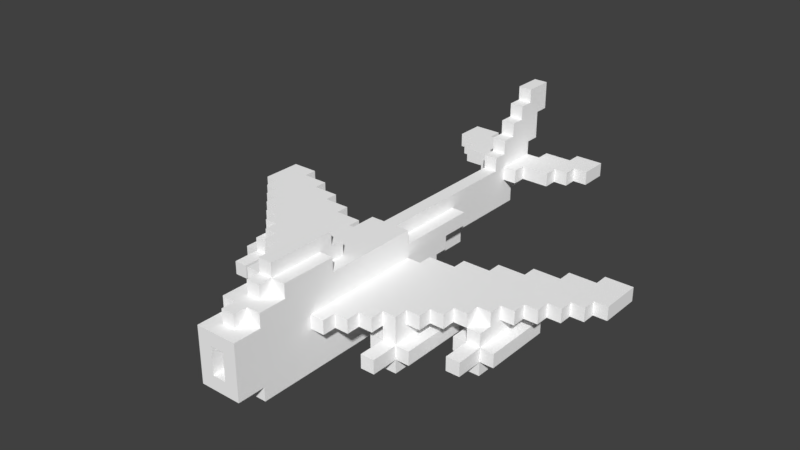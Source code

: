 # Source: P_1101.blend  (saved by Blender 2.79.0; exported with 4.5.12 LTS)
import bpy
from mathutils import Matrix  # noqa: F401  (used for matrix-valued properties, if any)

bpy.ops.wm.read_factory_settings(use_empty=True)
scene = bpy.context.scene
scene.name = 'Scene'

# ---- collections
col_collection_1 = bpy.data.collections.new('Collection 1'); scene.collection.children.link(col_collection_1)

# ---- materials (node trees are filled in below, after node groups)
mat_palette = bpy.data.materials.new('palette')
mat_palette.alpha_threshold = 0.0
mat_palette.use_transparent_shadow = False
mat_palette.diffuse_color = (1.0, 1.0, 1.0, 1.0)
mat_palette.specular_color = (0.0, 0.0, 0.0)
mat_palette.roughness = 0.5
mat_palette.specular_intensity = 1.0

# ---- node groups
ng_auto_smooth = bpy.data.node_groups.new('Auto Smooth', 'GeometryNodeTree')
_s = ng_auto_smooth.interface.new_socket(name='Geometry', in_out='OUTPUT', socket_type='NodeSocketGeometry')
_s = ng_auto_smooth.interface.new_socket(name='Geometry', in_out='INPUT', socket_type='NodeSocketGeometry')
_s = ng_auto_smooth.interface.new_socket(name='Angle', in_out='INPUT', socket_type='NodeSocketFloat')
_s.subtype = 'ANGLE'
_s.min_value = 0.0
_s.max_value = 3.142
ng_auto_smooth.is_modifier = True
_N = ng_auto_smooth.nodes; _L = ng_auto_smooth.links
n0 = _N.new('NodeGroupOutput'); n0.name = 'Group Output'; n0.location = (480, -100)
n1 = _N.new('NodeGroupInput'); n1.name = 'Group Input'; n1.location = (-420, -300)
n2 = _N.new('NodeGroupInput'); n2.name = 'Group Input.001'; n2.location = (-60, -100)
n3 = _N.new('GeometryNodeSetShadeSmooth'); n3.name = 'Set Shade Smooth'; n3.location = (120, -100)
n3.domain = 'EDGE'
n4 = _N.new('GeometryNodeSetShadeSmooth'); n4.name = 'Set Shade Smooth.001'; n4.location = (300, -100)
n5 = _N.new('GeometryNodeInputMeshEdgeAngle'); n5.name = 'Edge Angle'; n5.location = (-420, -220)
n6 = _N.new('GeometryNodeInputEdgeSmooth'); n6.name = 'Is Edge Smooth'; n6.location = (-60, -160)
n7 = _N.new('GeometryNodeInputShadeSmooth'); n7.name = 'Is Face Smooth'; n7.location = (-240, -340)
n8 = _N.new('FunctionNodeBooleanMath'); n8.name = 'Boolean Math'; n8.location = (-60, -220)
n9 = _N.new('FunctionNodeCompare'); n9.name = 'Compare'; n9.location = (-240, -180)
n9.operation = 'LESS_EQUAL'
_L.new(n5.outputs[0], n9.inputs[0])
_L.new(n4.outputs[0], n0.inputs[0])
_L.new(n1.outputs[1], n9.inputs[1])
_L.new(n9.outputs[0], n8.inputs[0])
_L.new(n7.outputs[0], n8.inputs[1])
_L.new(n2.outputs[0], n3.inputs[0])
_L.new(n6.outputs[0], n3.inputs[1])
_L.new(n3.outputs[0], n4.inputs[0])
_L.new(n8.outputs[0], n3.inputs[2])
n0.is_active_output = True

# ---- material node trees

# ---- world
world_world = bpy.data.worlds.new('World'); scene.world = world_world
world_world.color = (0.05088, 0.05088, 0.05088)
world_world.use_sun_shadow = False
world_world.sun_shadow_jitter_overblur = 0.0
world_world.cycles.sampling_method = 'MANUAL'

# ---- meshes
me_p_1101_001 = bpy.data.meshes.new('P_1101.001')
me_p_1101_001.from_pydata([(-14.5, 3.0, -5.0), (-14.5, 4.0, -5.0), (-12.5, 4.0, -5.0), (-14.5, 3.0, -2.0), (-12.5, 3.0, -5.0), (-12.5, 3.0, -4.0), (-13.5, 3.0, -2.0), (-13.5, 3.0, -1.0), (-14.5, 4.0, -2.0), (-13.5, 4.0, -2.0), (-12.5, 4.0, -4.0), (-13.5, 4.0, -1.0), (-10.5, 1.0, -1.0), (-9.5, 1.0, -2.0), (-9.5, 1.0, -1.0), (-9.5, -1.431e-05, -1.0), (-8.5, -1.431e-05, -1.0), (-10.5, 3.0, -3.0), (-12.5, 3.0, -1.0), (-12.5, 3.0, -1.907e-06), (-11.5, 3.0, -1.907e-06), (-10.5, 4.0, -4.0), (-12.5, 4.0, -1.0), (-12.5, 4.0, -1.907e-06), (-11.5, 4.0, -1.907e-06), (-10.5, 3.0, -4.0), (-8.5, 3.0, -3.0), (-10.5, 2.0, -1.0), (-9.5, 3.0, -1.0), (-9.5, 2.0, -2.0), (-9.5, 2.0, -1.0), (-10.5, 4.0, -3.0), (-8.5, 4.0, -3.0), (-8.5, 4.0, -2.0), (-5.5, 5.0, -16.0), (-3.5, 5.0, -16.0), (-5.5, 5.0, -14.0), (-3.5, 5.0, -15.0), (-4.5, 5.0, -13.0), (-4.5, 5.0, -14.0), (-3.5, 5.0, -13.0), (-1.5, 5.0, -14.0), (-1.5, 5.0, -15.0), (-0.5, 4.0, -14.0), (-0.5, 5.0, -14.0), (-3.5, 5.0, -12.0), (-1.5, 5.0, -12.0), (-0.5, 3.0, -12.0), (-1.5, 5.0, -11.0), (-0.5, 4.0, -12.0), (-0.5, 5.0, -11.0), (-0.5, 6.0, -10.0), (-8.5, 1.0, -2.0), (-8.5, 1.0, -1.0), (-7.5, 1.0, -1.0), (-8.5, 2.0, -2.0), (-8.5, 2.0, -1.0), (-8.5, 3.0, -2.0), (-8.5, 3.0, -1.0), (-7.5, 2.0, -1.0), (-6.5, 3.0, -2.0), (-6.5, 3.0, -1.0), (-6.5, 4.0, -1.0), (-6.5, 4.0, -2.0), (-4.5, 3.0, -1.0), (-4.5, 3.0, -1.907e-06), (-4.5, 4.0, -1.0), (-1.5, -1.431e-05, -1.0), (-1.5, 2.0, -1.0), (1.5, -1.431e-05, -1.0), (-0.5, 1.0, -1.0), (-0.5, 1.0, -1.907e-06), (-0.5, 3.0, -6.0), (-0.5, 2.0, -6.0), (-0.5, 4.0, -5.0), (-0.5, 5.0, -5.0), (-1.5, 4.0, -5.0), (-1.5, 5.0, -5.0), (-2.5, 3.0, -1.907e-06), (-2.5, 4.0, -1.907e-06), (-1.5, 3.0, -3.0), (-1.5, 3.0, -2.0), (-0.5, 2.0, -2.0), (-0.5, 3.0, -3.0), (-0.5, 3.0, -2.0), (-1.5, 2.0, -2.0), (-0.5, 2.0, -1.0), (-0.5, 2.0, -1.907e-06), (-1.5, 4.0, -3.0), (-1.5, 4.0, 1.0), (-1.5, 5.0, 1.0), (-0.5, 4.0, -3.0), (-0.5, 5.0, 1.0), (-9.5, -1.431e-05, 4.0), (-9.5, 1.0, 4.0), (-9.5, 1.0, 6.0), (-11.5, 3.0, 1.0), (-11.5, 4.0, 1.0), (-10.5, 1.0, 4.0), (-10.5, 2.0, 4.0), (-10.5, 3.0, 1.0), (-10.5, 3.0, 2.0), (-9.5, 3.0, 2.0), (-9.5, 2.0, 4.0), (-9.5, 3.0, 3.0), (-9.5, 3.0, 4.0), (-10.5, 4.0, 1.0), (-10.5, 4.0, 2.0), (-9.5, 4.0, 2.0), (-9.5, 4.0, 3.0), (-9.5, 2.0, 6.0), (-7.5, 1.0, 4.0), (-8.5, -1.431e-05, 4.0), (-8.5, 1.0, 4.0), (-6.5, 1.0, 2.0), (-5.5, 1.0, 2.0), (-5.5, 1.0, 1.0), (-4.5, 1.0, 1.0), (-5.5, -1.431e-05, 2.0), (-4.5, -1.431e-05, 2.0), (-4.5, 1.0, 2.0), (-6.5, 1.0, 7.0), (-4.5, 1.0, 7.0), (-8.5, 1.0, 6.0), (-5.5, 1.0, 7.0), (-5.5, -1.431e-05, 7.0), (-4.5, -1.431e-05, 7.0), (-5.5, 1.0, 9.0), (-4.5, 1.0, 9.0), (-8.5, 2.0, 4.0), (-7.5, 2.0, 4.0), (-8.5, 3.0, 3.0), (-8.5, 3.0, 3.611), (-8.5, 3.0, 4.0), (-7.5, 3.0, 4.0), (-6.5, 3.0, 5.0), (-4.5, 4.0, -1.907e-06), (-8.5, 4.0, 3.0), (-8.5, 4.0, 4.0), (-7.5, 4.0, 4.0), (-6.5, 2.0, 2.0), (-5.5, 2.0, 2.0), (-5.5, 2.0, 1.0), (-4.5, 2.0, 1.0), (-4.5, 2.0, 2.0), (-4.5, 3.0, 2.0), (-5.5, 3.0, 2.0), (-4.5, 3.0, 7.0), (-6.5, 4.0, 5.0), (-8.5, 2.0, 6.0), (-7.5, 3.0, 5.0), (-7.5, 4.0, 5.0), (-6.5, 2.0, 7.0), (-5.5, 3.0, 6.0), (-6.5, 3.0, 6.0), (-4.5, 2.0, 7.0), (-5.5, 2.0, 7.0), (-5.5, 4.0, 7.0), (-5.5, 2.0, 9.0), (-4.5, 2.0, 9.0), (-4.5, 3.0, 8.0), (-6.5, 4.0, 6.0), (-5.5, 4.0, 6.0), (-4.5, 4.0, 7.0), (-4.5, 4.0, 8.0), (-3.5, 1.0, 2.0), (-3.5, 1.0, 7.0), (-3.5, 2.0, 2.0), (-2.5, 3.0, 1.0), (-1.5, 3.0, 1.0), (-2.5, 4.0, 1.0), (-3.5, 2.0, 7.0), (-3.5, 3.0, 8.0), (-3.5, 3.0, 9.0), (-2.5, 3.0, 9.0), (-3.5, 4.0, 8.0), (-3.5, 4.0, 9.0), (-2.5, 4.0, 9.0), (-1.5, 3.0, 10.0), (-1.5, -1.431e-05, 14.0), (-1.5, 1.0, 14.0), (-0.5, -1.431e-05, 14.0), (-0.5, 1.0, 14.0), (-0.5, 1.0, 15.0), (-0.5, -1.431e-05, 15.0), (-1.5, 1.0, 16.0), (-2.5, 3.0, 10.0), (-2.5, 4.0, 10.0), (-1.5, 4.0, 10.0), (-0.5, 2.0, 14.0), (-0.5, 4.0, 14.0), (-0.5, 2.0, 16.0), (-0.5, 4.0, 16.0), (-1.5, 5.0, 14.0), (-0.5, 5.0, 14.0), (-0.5, 5.0, 15.0), (-1.5, 5.0, 16.0), (-5.5, 6.0, -16.0), (-5.5, 6.0, -14.0), (-3.5, 6.0, -15.0), (-4.5, 6.0, -14.0), (-4.5, 6.0, -13.0), (-3.5, 6.0, -16.0), (-3.5, 6.0, -13.0), (-1.5, 6.0, -14.0), (-1.5, 6.0, -15.0), (-0.5, 6.0, -14.0), (-0.5, 7.0, -14.0), (-0.5, 7.0, -15.0), (-0.5, 9.0, -16.0), (-0.5, 9.0, -15.0), (-0.5, 9.0, -13.0), (-0.5, 10.0, -14.0), (-3.5, 6.0, -12.0), (-1.5, 6.0, -12.0), (-1.5, 6.0, -11.0), (-0.5, 6.0, -11.0), (-0.5, 7.0, -11.0), (-0.5, 8.0, -12.0), (-0.5, 7.0, -10.0), (-0.5, 8.0, -11.0), (-0.5, 9.0, -12.0), (-0.5, 10.0, -13.0), (-0.5, 11.0, -16.0), (-0.5, 11.0, -14.0), (-0.5, 6.0, -5.139), (-0.5, 6.0, 1.0), (-1.5, 6.0, 1.0), (-0.5, 6.0, 6.0), (-1.5, 6.0, 8.0), (-0.5, 7.0, 6.0), (-1.5, 7.0, 8.0), (-0.5, 6.0, 8.0), (-0.5, 7.0, 7.0), (-0.5, 7.0, 8.0), (-0.5, 8.0, 7.0), (-1.5, 6.0, 12.0), (-1.5, 7.0, 12.0), (-0.5, 7.0, 12.0), (-1.5, 6.0, 14.0), (-0.5, 6.0, 12.0), (-0.5, 6.0, 13.0), (-0.5, 7.0, 13.0), (-0.5, 8.0, 12.0), (-0.5, 6.0, 14.0), (-0.5, 6.0, 15.0), (0.5, 4.0, -14.0), (0.5, 5.0, -14.0), (1.5, 5.0, -12.0), (1.5, 5.0, -15.0), (1.5, 5.0, -14.0), (3.5, 5.0, -16.0), (3.5, 5.0, -15.0), (4.5, 5.0, -14.0), (0.5, 3.0, -12.0), (0.5, 4.0, -12.0), (3.5, 5.0, -13.0), (1.5, 5.0, -11.0), (0.5, 5.0, -11.0), (0.5, 6.0, -10.0), (3.5, 5.0, -12.0), (4.5, 5.0, -13.0), (5.5, 5.0, -16.0), (5.5, 5.0, -14.0), (0.5, 1.0, -1.907e-06), (1.5, 2.0, -1.0), (1.5, 3.0, 1.0), (0.5, 3.0, -6.0), (0.5, 2.0, -6.0), (0.5, 5.0, -5.0), (0.8333, 4.0, -5.0), (0.5, 4.0, -5.0), (1.5, 4.0, -5.0), (1.5, 4.0, -3.0), (0.5, 2.0, -2.0), (0.5, 3.0, -3.0), (1.5, 3.0, -3.0), (1.5, 3.0, -2.0), (0.5, 2.0, -1.0), (0.5, 2.0, -1.907e-06), (0.5, 1.0, -1.0), (0.5, 3.0, -2.0), (1.5, 2.0, -2.0), (0.5, 4.0, -3.0), (1.5, 5.0, -5.0), (1.5, 5.0, 1.0), (0.5, 5.0, 1.0), (1.5, 4.0, 1.0), (2.5, 3.0, -3.688e-05), (3.536, 3.0, -3.532e-05), (4.5, 3.0, -3.842e-05), (2.5, 4.0, -8.983e-08), (3.889, 3.556, -2.384e-05), (7.5, 1.0, -1.0), (8.5, 1.0, -2.0), (8.5, 1.0, -1.0), (8.5, -1.431e-05, -1.0), (4.5, 3.0, -1.0), (6.5, 3.0, -1.0), (6.5, 3.0, -2.0), (6.814, 3.0, 1.124), (4.5, 4.0, -1.0), (4.5, 4.0, -3.629e-05), (6.5, 4.0, -1.0), (6.5, 4.0, -2.0), (8.5, 3.0, -3.0), (7.5, 2.0, -1.0), (8.5, 2.0, -2.0), (8.5, 2.0, -1.0), (8.5, 3.0, -2.0), (8.5, 3.0, -1.0), (8.5, 4.0, -3.0), (8.5, 4.0, -2.0), (8.229, 4.0, 0.6337), (9.5, 1.0, -2.0), (9.5, -1.431e-05, -1.0), (10.5, 1.0, -1.0), (12.5, 3.0, -5.0), (14.5, 3.0, -5.0), (12.5, 4.0, -5.0), (10.5, 3.0, -3.0), (10.5, 3.0, -4.0), (9.5, 2.0, -2.0), (9.5, 2.0, -1.0), (9.5, 1.0, -1.0), (9.5, 3.0, -1.0), (10.5, 2.0, -1.0), (11.5, 3.0, -3.624e-05), (10.5, 4.0, -4.0), (12.5, 4.0, -4.0), (10.5, 4.0, -3.0), (11.5, 4.0, -3.624e-05), (13.5, 3.0, -2.0), (12.5, 3.0, -4.0), (12.5, 3.0, -3.624e-05), (13.5, 3.0, -1.0), (12.5, 3.0, -1.0), (13.5, 4.0, -2.0), (12.5, 4.0, -3.624e-05), (12.5, 4.0, -1.0), (13.5, 4.0, -1.0), (14.5, 4.0, -5.0), (14.5, 3.0, -2.0), (14.5, 4.0, -2.0), (3.5, 1.0, 2.0), (4.5, 1.0, 2.0), (3.5, 1.0, 7.0), (1.5, -1.431e-05, 14.0), (1.5, 3.0, 10.0), (4.5, 1.0, 7.0), (1.5, 6.0, 8.0), (2.5, 3.0, 1.0), (4.722, 3.0, 0.2083), (3.5, 2.0, 2.0), (4.5, 2.0, 2.0), (4.5, 3.0, 2.0), (2.5, 4.0, 1.0), (3.5, 4.0, 8.0), (1.5, 4.0, 10.0), (3.5, 2.0, 7.0), (4.5, 3.0, 7.0), (3.5, 3.0, 8.0), (4.5, 3.0, 8.0), (4.5, 1.0, 1.0), (5.5, 1.0, 1.0), (4.5, -1.431e-05, 2.0), (5.5, -1.431e-05, 2.0), (5.5, 1.0, 2.0), (6.5, 1.0, 2.0), (5.5, -1.431e-05, 7.0), (5.5, 1.0, 7.0), (8.5, 1.0, 4.0), (8.5, -1.431e-05, 4.0), (4.5, -1.431e-05, 7.0), (6.5, 1.0, 7.0), (4.5, 1.0, 9.0), (5.5, 1.0, 9.0), (8.5, 1.0, 6.0), (4.5, 2.0, 1.0), (5.5, 2.0, 1.0), (5.5, 2.0, 2.0), (5.5, 3.0, 2.0), (6.5, 2.0, 2.0), (5.5, 2.0, 7.0), (5.5, 3.0, 6.0), (6.5, 3.0, 5.0), (7.5, 3.0, 4.0), (6.5, 4.0, 5.0), (7.5, 4.0, 4.0), (7.5, 1.0, 4.0), (8.5, 2.0, 4.0), (7.5, 2.0, 4.0), (8.5, 3.0, 3.0), (8.5, 3.0, 3.611), (8.5, 3.0, 4.0), (8.5, 4.0, 3.0), (8.5, 4.0, 4.0), (4.5, 2.0, 7.0), (6.5, 2.0, 7.0), (6.5, 3.0, 6.0), (4.5, 2.0, 9.0), (5.5, 2.0, 9.0), (5.5, 4.0, 7.0), (5.5, 4.0, 6.0), (6.5, 4.0, 6.0), (4.5, 4.0, 7.0), (4.5, 4.0, 8.0), (7.5, 3.0, 5.0), (8.5, 2.0, 6.0), (7.5, 4.0, 5.0), (0.5, -1.431e-05, 14.0), (0.5, 1.0, 14.0), (0.5, -1.431e-05, 15.0), (0.5, 1.0, 15.0), (1.5, 1.0, 14.0), (1.5, 1.0, 16.0), (2.5, 3.0, 10.0), (1.5, 5.0, 14.0), (2.5, 4.0, 10.0), (1.5, 6.0, 12.0), (2.5, 3.0, 9.0), (3.5, 3.0, 9.0), (2.5, 4.0, 9.0), (3.5, 4.0, 9.0), (0.5, 2.0, 14.0), (0.5, 4.0, 14.0), (0.5, 2.0, 16.0), (0.5, 4.0, 16.0), (1.5, 5.0, 16.0), (0.5, 5.0, 14.0), (0.5, 5.0, 15.0), (10.5, 1.0, 4.0), (9.5, -1.431e-05, 4.0), (9.5, 1.0, 4.0), (9.5, 2.0, 2.449), (9.5, 3.0, 2.0), (10.5, 2.0, 4.0), (10.5, 3.0, 1.0), (10.5, 3.0, 2.0), (9.5, 2.0, 4.0), (9.5, 3.0, 3.0), (9.5, 3.0, 4.0), (9.5, 4.0, 2.0), (10.5, 4.0, 1.0), (10.5, 4.0, 2.0), (9.5, 4.0, 3.0), (11.5, 3.0, 1.0), (11.5, 4.0, 1.0), (9.5, 2.0, 6.0), (9.5, 1.0, 6.0), (0.5, 6.0, -14.0), (1.5, 6.0, -14.0), (0.5, 7.0, -15.0), (0.5, 7.0, -14.0), (1.5, 6.0, -15.0), (0.5, 9.0, -16.0), (0.5, 9.0, -15.0), (0.5, 9.0, -13.0), (0.5, 10.0, -14.0), (3.5, 6.0, -16.0), (3.5, 6.0, -15.0), (0.5, 6.0, -11.0), (0.5, 7.0, -11.0), (1.5, 6.0, -12.0), (0.5, 8.0, -12.0), (1.5, 6.0, -11.0), (0.5, 7.0, -10.0), (0.5, 8.0, -11.0), (0.5, 9.0, -12.0), (0.5, 10.0, -13.0), (3.5, 6.0, -13.0), (3.5, 6.0, -12.0), (4.5, 6.0, -13.0), (0.5, 11.0, -16.0), (0.5, 11.0, -14.0), (5.5, 6.0, -16.0), (4.5, 6.0, -14.0), (5.5, 6.0, -14.0), (0.5, 6.0, 1.0), (1.5, 6.0, 1.0), (0.5, 6.0, 6.0), (0.5, 7.0, 7.0), (0.5, 7.0, 6.0), (0.5, 6.0, 8.0), (0.5, 7.0, 8.0), (1.5, 7.0, 8.0), (0.5, 8.0, 7.0), (0.5, 8.0, 12.0), (1.5, 7.0, 12.0), (0.5, 6.0, 12.0), (0.5, 6.0, 13.0), (0.5, 7.0, 12.0), (0.5, 7.0, 13.0), (1.5, 6.0, 14.0), (0.5, 6.0, 14.0), (0.5, 6.0, 15.0)], [], [(6, 3, 4), (31, 9, 22), (26, 57, 17), (28, 18, 17), (18, 28, 20), (31, 10, 9), (23, 19, 20), (17, 18, 7), (57, 28, 17), (21, 25, 5), (3, 1, 0), (41, 40, 37), (42, 41, 37), (46, 45, 40), (47, 50, 49), (47, 51, 50), (40, 38, 39), (41, 46, 40), (61, 146, 58), (62, 33, 106), (136, 66, 62), (33, 60, 57), (62, 61, 63), (74, 72, 73), (74, 75, 72), (77, 74, 76), (83, 74, 73), (83, 81, 80), (82, 83, 73), (68, 81, 85), (81, 84, 85), (75, 77, 90), (68, 89, 81), (88, 83, 80), (136, 78, 65), (88, 77, 76), (74, 88, 76), (94, 98, 12), (30, 27, 99), (28, 102, 100), (102, 101, 100), (98, 27, 12), (103, 105, 104), (107, 108, 106), (108, 107, 102), (106, 24, 97), (101, 107, 100), (54, 111, 53), (113, 112, 53), (115, 121, 114), (122, 119, 120), (119, 125, 118), (130, 111, 59), (59, 56, 130), (131, 129, 58), (146, 131, 58), (133, 129, 132), (134, 133, 132), (132, 129, 131), (135, 134, 146), (139, 62, 137), (145, 146, 65), (147, 144, 145), (133, 138, 132), (138, 133, 134), (153, 154, 135), (163, 136, 162), (162, 148, 161), (151, 150, 135), (157, 162, 153), (163, 157, 147), (157, 163, 162), (165, 122, 120), (170, 136, 163), (89, 169, 168), (172, 160, 147), (169, 173, 172), (164, 175, 163), (178, 174, 169), (89, 163, 175), (89, 175, 177), (169, 174, 173), (169, 172, 147), (135, 150, 134), (156, 153, 141), (89, 170, 163), (183, 185, 180), (89, 188, 229), (187, 186, 178), (192, 185, 191), (191, 189, 190), (193, 236, 178), (62, 106, 108), (109, 137, 108), (178, 186, 174), (204, 199, 203), (207, 210, 208), (206, 204, 214), (216, 207, 206), (217, 218, 207), (217, 220, 218), (210, 223, 209), (201, 203, 200), (211, 222, 212), (232, 230, 228), (234, 235, 233), (228, 227, 229), (238, 235, 234), (236, 237, 229), (241, 236, 239), (241, 242, 240), (238, 243, 235), (247, 250, 248), (252, 256, 250), (252, 250, 249), (248, 258, 247), (259, 254, 258), (257, 258, 248), (258, 254, 255), (252, 263, 253), (266, 69, 265), (269, 284, 272), (269, 270, 271), (284, 273, 272), (278, 265, 280), (281, 282, 274), (285, 273, 284), (287, 277, 273), (285, 284, 286), (291, 289, 288), (289, 292, 290), (281, 274, 275), (284, 269, 286), (298, 300, 352), (309, 310, 299), (310, 300, 299), (298, 304, 299), (301, 298, 297), (298, 303, 304), (304, 309, 299), (273, 283, 271), (275, 267, 271), (336, 325, 320), (336, 327, 325), (330, 311, 312), (331, 330, 313), (338, 339, 331), (320, 325, 305), (332, 336, 320), (341, 319, 329), (319, 318, 317), (318, 332, 333), (340, 337, 339), (340, 336, 335), (308, 310, 323), (311, 320, 305), (345, 346, 344), (350, 287, 285), (355, 266, 351), (354, 353, 359), (346, 359, 344), (405, 356, 357), (423, 357, 422), (360, 361, 266), (372, 371, 296), (371, 389, 293), (368, 370, 367), (373, 349, 365), (369, 373, 365), (300, 381, 352), (384, 380, 381), (386, 385, 300), (388, 302, 387), (390, 308, 391), (390, 392, 310), (390, 393, 392), (396, 395, 388), (396, 386, 394), (397, 360, 354), (398, 368, 382), (384, 383, 380), (398, 380, 383), (375, 400, 349), (405, 403, 356), (404, 387, 403), (402, 384, 403), (409, 388, 387), (414, 413, 411), (414, 415, 413), (417, 348, 358), (428, 426, 415), (417, 429, 430), (426, 425, 424), (415, 414, 417), (414, 347, 348), (347, 410, 67), (431, 433, 324), (436, 316, 326), (436, 434, 439), (443, 331, 313), (447, 331, 443), (441, 393, 394), (442, 313, 395), (457, 453, 456), (476, 460, 470), (453, 452, 456), (465, 463, 461), (468, 464, 457), (471, 470, 463), (470, 451, 463), (474, 456, 473), (469, 457, 458), (464, 453, 457), (479, 478, 480), (483, 480, 481), (350, 480, 483), (488, 485, 491), (492, 489, 491), (419, 489, 490), (493, 490, 494), (488, 350, 485), (487, 484, 486), (274, 82, 73), (259, 51, 225), (259, 225, 226), (487, 235, 243), (197, 35, 34), (36, 197, 34), (213, 45, 46), (51, 216, 50), (75, 51, 47), (475, 262, 251), (477, 263, 475), (478, 269, 259), (193, 239, 236), (65, 146, 61), (169, 89, 68), (290, 352, 289), (266, 265, 287), (389, 306, 293), (390, 310, 308), (313, 303, 302), (92, 226, 75), (9, 6, 7, 11), (5, 6, 4), (9, 10, 1), (8, 9, 1), (3, 8, 1), (3, 6, 9, 8), (29, 13, 14, 30), (5, 17, 7), (5, 7, 6), (18, 20, 19), (24, 31, 22), (23, 24, 22), (14, 12, 27, 30), (25, 21, 31, 17), (31, 33, 32), (106, 33, 31), (25, 17, 5), (31, 21, 10), (10, 21, 5), (26, 17, 31, 32), (22, 18, 19, 23), (7, 18, 22, 11), (4, 2, 10, 5), (24, 23, 20), (11, 22, 9), (0, 4, 3), (36, 34, 35, 37), (10, 2, 1), (37, 39, 36), (44, 43, 49, 50), (37, 40, 39), (44, 46, 41), (52, 55, 56, 53), (44, 50, 46), (46, 50, 48), (54, 53, 56, 59), (58, 57, 60, 61), (64, 61, 62, 66), (62, 63, 33), (64, 65, 61), (33, 63, 60), (63, 61, 60), (64, 66, 136, 65), (26, 32, 33, 57), (71, 70, 86, 87), (68, 70, 67), (77, 75, 74), (72, 75, 47), (83, 84, 81), (68, 85, 82, 86), (77, 88, 89, 90), (68, 86, 70), (85, 84, 82), (88, 80, 81, 89), (92, 75, 90), (14, 13, 52, 53), (88, 91, 83), (83, 91, 74), (136, 79, 78), (82, 84, 83), (74, 91, 88), (16, 15, 14, 53), (29, 30, 56, 55), (52, 13, 29, 55), (56, 30, 28, 58), (14, 15, 93, 94), (57, 58, 28), (104, 102, 30, 103), (14, 94, 12), (16, 93, 15), (98, 99, 27), (98, 94, 103, 99), (103, 30, 99), (96, 20, 28, 100), (24, 20, 96, 97), (108, 102, 104, 109), (100, 107, 106), (102, 107, 101), (96, 100, 106, 97), (103, 94, 95, 110), (115, 116, 117, 120), (111, 113, 53), (119, 118, 115, 120), (115, 118, 125, 124), (53, 112, 16), (115, 124, 121), (125, 126, 122, 124), (122, 126, 119), (119, 126, 125), (127, 124, 122, 128), (113, 111, 130, 129), (58, 129, 56), (59, 111, 54), (130, 56, 129), (132, 131, 146, 134), (115, 114, 140, 141), (138, 139, 137), (117, 116, 142, 143), (142, 116, 115, 141), (117, 143, 144, 120), (142, 141, 144, 143), (144, 141, 146, 145), (137, 131, 132, 138), (141, 153, 146), (146, 153, 135), (148, 136, 139), (140, 114, 121, 152), (139, 138, 134), (139, 136, 62), (156, 157, 153), (140, 152, 156, 141), (121, 124, 156, 152), (147, 155, 144), (156, 155, 147, 157), (156, 124, 127, 158), (122, 155, 159, 128), (156, 158, 159, 155), (154, 153, 162, 161), (162, 136, 148), (148, 135, 154, 161), (163, 147, 160, 164), (165, 120, 144, 167), (148, 151, 135), (67, 169, 68), (165, 166, 122), (67, 178, 169), (78, 79, 170, 168), (168, 145, 65), (168, 169, 145), (144, 155, 171, 167), (170, 89, 168), (122, 166, 171, 155), (175, 172, 173, 176), (176, 177, 175), (89, 229, 90), (160, 172, 175, 164), (113, 129, 149, 123), (145, 169, 147), (171, 166, 165), (139, 134, 150, 151), (151, 148, 139), (127, 128, 159, 158), (167, 171, 165), (178, 67, 179, 180), (179, 181, 182, 180), (182, 181, 184, 183), (177, 187, 188, 89), (182, 183, 180), (177, 174, 186, 187), (178, 236, 188), (173, 174, 177, 176), (193, 180, 185, 196), (188, 187, 178), (195, 194, 193), (192, 196, 185), (192, 191, 190), (196, 195, 193), (93, 112, 113, 94), (67, 181, 179), (180, 193, 178), (103, 129, 133, 105), (16, 112, 93), (133, 132, 105), (104, 105, 132, 131), (104, 131, 137, 109), (137, 62, 108), (95, 123, 149, 110), (95, 94, 113, 123), (103, 110, 149, 129), (197, 198, 200, 199), (219, 217, 216, 51), (203, 199, 200), (207, 211, 210), (211, 212, 210), (204, 205, 199), (213, 214, 203), (216, 206, 214), (215, 216, 214), (216, 217, 207), (232, 229, 231, 234), (218, 221, 211), (214, 204, 203), (207, 218, 211), (210, 224, 223), (210, 212, 224), (199, 202, 197), (228, 226, 227), (232, 228, 229), (230, 232, 233), (232, 234, 233), (236, 240, 238, 237), (238, 231, 237), (229, 237, 231), (238, 234, 231), (240, 242, 238), (241, 240, 236), (246, 247, 258, 255), (244, 241, 239), (252, 253, 256), (252, 251, 262, 263), (256, 260, 248), (273, 271, 270, 272), (250, 256, 248), (256, 253, 261), (280, 265, 69), (269, 267, 259), (281, 275, 276, 277), (269, 272, 270), (269, 271, 267), (259, 267, 254), (278, 280, 264, 279), (278, 274, 282, 265), (276, 275, 283, 273), (281, 277, 282), (277, 265, 282), (287, 265, 277), (285, 287, 273), (291, 302, 292), (273, 277, 276), (352, 290, 297, 298), (291, 292, 289), (307, 294, 295, 308), (302, 303, 301), (295, 293, 306, 308), (309, 325, 310), (304, 303, 313, 312), (302, 301, 297, 290), (299, 300, 298), (312, 311, 305, 309), (298, 301, 303), (309, 304, 312), (268, 267, 275, 274), (290, 292, 302), (314, 322, 323, 324), (283, 275, 271), (316, 324, 323, 326), (310, 325, 323), (330, 331, 339, 337), (330, 329, 328), (313, 330, 312), (321, 332, 320), (333, 332, 321), (336, 334, 327), (332, 335, 336), (337, 329, 330), (330, 328, 321, 320), (329, 333, 321, 328), (320, 311, 330), (331, 327, 334, 338), (334, 336, 339, 338), (318, 341, 343, 342), (336, 340, 339), (319, 341, 318), (318, 342, 332), (343, 341, 337), (335, 332, 337, 340), (337, 332, 342, 343), (329, 319, 317, 333), (317, 318, 333), (295, 294, 314, 324), (337, 341, 329), (315, 296, 295, 324), (307, 308, 323, 322), (314, 294, 307, 322), (69, 266, 348, 347), (305, 325, 309), (345, 344, 353, 354), (69, 347, 67), (345, 349, 346), (288, 352, 351), (356, 351, 266, 287), (352, 355, 351), (288, 351, 356), (287, 358, 422, 357), (266, 420, 348), (357, 356, 287), (346, 349, 397, 359), (350, 358, 287), (344, 359, 353), (397, 354, 359), (420, 266, 361, 421), (421, 361, 357, 423), (361, 360, 362), (406, 405, 357), (357, 361, 362, 406), (345, 363, 364, 367), (366, 365, 345, 367), (366, 367, 370, 369), (373, 369, 370, 349), (366, 369, 365), (295, 371, 293), (296, 371, 295), (368, 374, 370), (375, 349, 370, 376), (364, 363, 378, 379), (378, 363, 345, 354), (364, 379, 380, 367), (378, 354, 380, 379), (380, 354, 355, 381), (368, 367, 380, 382), (389, 371, 390, 391), (352, 381, 355), (354, 360, 355), (381, 300, 384), (300, 385, 384), (391, 308, 306), (300, 310, 392), (390, 394, 393), (393, 394, 386), (393, 386, 300, 392), (392, 395, 396, 393), (395, 313, 302), (388, 395, 302), (396, 394, 393), (397, 383, 402, 360), (386, 396, 388), (389, 391, 306), (398, 382, 380), (398, 374, 368), (385, 399, 384), (370, 374, 398, 383), (370, 383, 401, 376), (349, 400, 397), (397, 400, 401, 383), (384, 399, 404, 403), (356, 403, 387), (385, 387, 404, 399), (360, 405, 406, 362), (387, 385, 407, 409), (402, 405, 360), (402, 383, 384), (402, 403, 405), (390, 371, 377, 408), (355, 360, 266), (387, 302, 356), (365, 349, 345), (407, 386, 388, 409), (410, 347, 414, 411), (386, 407, 385), (410, 411, 413, 412), (348, 416, 418, 358), (420, 416, 348), (418, 422, 358), (419, 417, 358), (416, 420, 422, 418), (422, 420, 421, 423), (375, 376, 401, 400), (428, 427, 426), (426, 427, 425), (428, 415, 417), (428, 417, 430), (315, 324, 433, 432), (417, 414, 348), (316, 431, 324), (323, 434, 436, 326), (315, 432, 372), (325, 435, 434), (435, 325, 437, 438), (327, 437, 325), (433, 431, 436, 439), (325, 434, 323), (436, 431, 316), (441, 439, 440), (435, 438, 444, 442), (440, 439, 434), (442, 443, 313), (444, 443, 442), (327, 446, 437), (444, 438, 437), (443, 444, 437), (327, 331, 447, 446), (435, 442, 445, 434), (445, 440, 434), (437, 446, 447, 443), (433, 439, 448, 449), (372, 432, 433, 371), (315, 372, 296), (390, 439, 441, 394), (392, 393, 441, 440), (392, 440, 445, 395), (445, 442, 395), (377, 449, 448, 408), (377, 371, 433, 449), (390, 408, 448, 439), (450, 453, 462, 461), (458, 457, 456), (470, 460, 451), (451, 460, 454), (450, 461, 463, 451), (461, 462, 466, 259), (464, 462, 453), (460, 476, 477, 475), (467, 462, 464), (474, 458, 456), (473, 456, 455), (350, 483, 484, 485), (460, 475, 459), (472, 476, 470), (482, 481, 480), (484, 483, 481), (489, 419, 488, 491), (486, 484, 481), (350, 479, 480), (491, 485, 484), (488, 358, 350), (488, 419, 358), (493, 419, 490), (492, 490, 489), (246, 43, 44, 247), (487, 491, 484), (49, 43, 246, 255), (254, 47, 49, 255), (70, 71, 264, 280), (280, 69, 67, 70), (72, 47, 254, 267), (268, 73, 72, 267), (86, 82, 274, 278), (87, 86, 278, 279), (264, 71, 87, 279), (184, 412, 413, 183), (268, 274, 73), (184, 181, 410, 412), (185, 183, 413, 415), (189, 424, 425, 190), (192, 427, 428, 196), (189, 191, 426, 424), (192, 190, 425, 427), (195, 196, 428, 430), (185, 415, 426, 191), (67, 410, 181), (207, 208, 452, 453), (450, 206, 207, 453), (210, 209, 455, 456), (452, 208, 210, 456), (217, 219, 466, 462), (51, 259, 466, 219), (218, 220, 467, 464), (218, 464, 468, 221), (211, 457, 469, 222), (211, 221, 468, 457), (217, 462, 467, 220), (455, 209, 223, 473), (223, 224, 474, 473), (212, 458, 474, 224), (212, 222, 469, 458), (226, 228, 480, 478), (478, 259, 226), (480, 228, 230, 482), (230, 233, 481, 482), (481, 233, 235, 486), (238, 242, 492, 491), (241, 490, 492, 242), (238, 491, 487, 243), (244, 245, 495, 494), (490, 241, 244, 494), (36, 39, 200, 198), (487, 486, 235), (36, 198, 197), (42, 205, 204, 41), (44, 41, 204, 206), (35, 202, 199, 37), (42, 37, 199, 205), (38, 40, 203, 201), (203, 40, 45, 213), (214, 46, 48, 215), (48, 50, 216, 215), (200, 39, 38, 201), (214, 213, 46), (454, 249, 250, 451), (197, 202, 35), (75, 225, 51), (75, 226, 225), (250, 247, 450, 451), (459, 251, 252, 460), (252, 249, 454, 460), (253, 263, 477, 476), (248, 463, 465, 257), (475, 263, 262), (256, 261, 472, 470), (248, 260, 471, 463), (256, 470, 471, 260), (258, 257, 465, 461), (461, 259, 258), (253, 476, 472, 261), (92, 90, 227, 226), (459, 475, 251), (478, 286, 269), (244, 194, 195, 245), (90, 229, 227), (188, 236, 229), (193, 194, 244, 239), (285, 286, 478, 479), (430, 429, 494, 495), (479, 350, 285), (429, 417, 493, 494), (247, 44, 206, 450), (493, 417, 419), (30, 102, 28), (106, 31, 24), (78, 168, 65), (170, 79, 136), (289, 352, 288), (4, 0, 1, 2), (356, 302, 291), (288, 356, 291), (195, 430, 495, 245)])
_uv = me_p_1101_001.uv_layers.new(name='UVMap')
_uv.uv.foreach_set('vector', [0.4123, 0.7212, 0.426, 0.7349, 0.3577, 0.7485, 0.6461, 0.08574, 0.7007, 0.05845, 0.7007, 0.08574, 0.3304, 0.6666, 0.3441, 0.653, 0.3577, 0.6939, 0.3714, 0.653, 0.4123, 0.6939, 0.3577, 0.6939, 0.4123, 0.6939, 0.3714, 0.653, 0.4123, 0.6666, 0.6461, 0.08574, 0.6598, 0.0448, 0.7007, 0.05845, 0.7662, 0.8958, 0.7855, 0.8958, 0.7855, 0.9151, 0.3577, 0.6939, 0.4123, 0.6939, 0.426, 0.7076, 0.3441, 0.653, 0.3714, 0.653, 0.3577, 0.6939, 0.8765, 0.1891, 0.8958, 0.1891, 0.8958, 0.2277, 0.2428, 0.869, 0.2235, 0.8111, 0.2428, 0.8111, 0.1985, 0.6404, 0.1639, 0.6145, 0.1985, 0.5972, 0.2157, 0.6317, 0.1985, 0.6404, 0.1985, 0.5972, 0.1639, 0.6576, 0.1467, 0.6231, 0.1639, 0.6145, 0.4359, 0.6195, 0.4786, 0.6134, 0.4542, 0.6256, 0.4359, 0.6195, 0.503, 0.6012, 0.4786, 0.6134, 0.1639, 0.6145, 0.1553, 0.5972, 0.1726, 0.5886, 0.1985, 0.6404, 0.1639, 0.6576, 0.1639, 0.6145, 0.3304, 0.612, 0.3577, 0.5574, 0.3577, 0.6393, 0.6188, 0.1676, 0.6325, 0.1267, 0.7007, 0.1403, 0.6052, 0.2086, 0.5915, 0.1949, 0.6188, 0.1676, 0.2698, 0.8574, 0.2505, 0.896, 0.2505, 0.8574, 0.9553, 0.8417, 0.9553, 0.8224, 0.9746, 0.8417, 0.4969, 0.4974, 0.4725, 0.5096, 0.4542, 0.5035, 0.4969, 0.4974, 0.5152, 0.5035, 0.4725, 0.5096, 0.9283, 0.8958, 0.9476, 0.8765, 0.9476, 0.8958, 0.4908, 0.4547, 0.4969, 0.4974, 0.4542, 0.5035, 0.7662, 0.9421, 0.7855, 0.9228, 0.7855, 0.9421, 0.4786, 0.4303, 0.4908, 0.4547, 0.4542, 0.5035, 0.2432, 0.08106, 0.2239, 0.06176, 0.2432, 0.06176, 0.861, 0.3744, 0.8417, 0.3744, 0.861, 0.3551, 0.7855, 0.7838, 0.7662, 0.7838, 0.7662, 0.6681, 0.2432, 0.08106, 0.2046, 0.1197, 0.2239, 0.06176, 0.3706, 0.9611, 0.3899, 0.9418, 0.3899, 0.9611, 0.8765, 0.1814, 0.8958, 0.1428, 0.8958, 0.1814, 0.2046, 0.04246, 0.1853, 0.00386, 0.2046, 0.00386, 0.8958, 0.2895, 0.9151, 0.2509, 0.9151, 0.2895, 0.8743, 0.5638, 0.8936, 0.5638, 0.8936, 0.6603, 0.166, 0.8919, 0.1467, 0.8919, 0.1467, 0.7954, 0.3714, 0.653, 0.4123, 0.612, 0.4123, 0.6393, 0.4123, 0.612, 0.426, 0.6257, 0.4123, 0.6393, 0.5363, 0.7493, 0.5556, 0.8458, 0.5363, 0.8458, 0.7221, 0.1274, 0.7414, 0.1274, 0.7414, 0.1467, 0.7144, 0.154, 0.7007, 0.1676, 0.7007, 0.1403, 0.05018, 0.9958, 0.03088, 0.9958, 0.05018, 0.9765, 0.7007, 0.1403, 0.7007, 0.113, 0.7144, 0.1267, 0.5903, 0.9461, 0.5903, 0.9268, 0.6096, 0.9461, 0.7954, 0.2046, 0.7954, 0.1081, 0.8147, 0.2046, 0.87, 0.4902, 0.8507, 0.4902, 0.87, 0.3937, 0.03088, 0.8685, 0.05018, 0.772, 0.05018, 0.8685, 0.5826, 0.8458, 0.5633, 0.7493, 0.5826, 0.7493, 0.3165, 0.88, 0.3358, 0.7835, 0.3358, 0.88, 0.6096, 0.8458, 0.5903, 0.8458, 0.6096, 0.7493, 0.8159, 0.5944, 0.7966, 0.5944, 0.8159, 0.4979, 0.7966, 0.413, 0.8159, 0.3937, 0.7966, 0.4902, 0.3577, 0.5574, 0.4123, 0.5847, 0.3577, 0.6393, 0.7966, 0.3937, 0.8159, 0.3937, 0.7966, 0.4012, 0.4123, 0.5574, 0.426, 0.5711, 0.4207, 0.5764, 0.7966, 0.4012, 0.8159, 0.3937, 0.7966, 0.413, 0.4123, 0.5302, 0.4123, 0.5574, 0.3577, 0.5574, 0.7007, 0.2222, 0.6188, 0.1676, 0.7007, 0.1949, 0.3441, 0.5438, 0.3577, 0.5574, 0.3168, 0.5711, 0.8147, 0.1004, 0.7954, 0.00386, 0.8147, 0.00386, 0.2895, 0.9611, 0.2895, 0.9418, 0.297, 0.9611, 0.1467, 0.8997, 0.166, 0.8997, 0.166, 0.919, 0.4123, 0.5029, 0.426, 0.5165, 0.4123, 0.5302, 0.7007, 0.3041, 0.6052, 0.2086, 0.7007, 0.2768, 0.7007, 0.2768, 0.7007, 0.2495, 0.7144, 0.2631, 0.9553, 0.9228, 0.9553, 0.9035, 0.9746, 0.9035, 0.7607, 0.2316, 0.7607, 0.2509, 0.7414, 0.2509, 0.8936, 0.7067, 0.8743, 0.7067, 0.8936, 0.6874, 0.7144, 0.2904, 0.7007, 0.3041, 0.7007, 0.2768, 0.2895, 0.88, 0.3088, 0.7835, 0.3088, 0.88, 0.5915, 0.2495, 0.6052, 0.2086, 0.7007, 0.3041, 0.9781, 0.44, 0.9588, 0.44, 0.9588, 0.4207, 0.4123, 0.4483, 0.426, 0.4619, 0.4123, 0.4756, 0.2895, 0.5165, 0.426, 0.4346, 0.4123, 0.4483, 0.7144, 0.3177, 0.7007, 0.3314, 0.7007, 0.3041, 0.4123, 0.3937, 0.4123, 0.421, 0.2895, 0.5165, 0.5779, 0.2631, 0.7007, 0.3041, 0.7007, 0.3314, 0.5779, 0.2631, 0.7007, 0.3314, 0.7007, 0.3587, 0.2895, 0.5165, 0.4123, 0.421, 0.426, 0.4346, 0.2895, 0.5165, 0.4123, 0.4483, 0.4123, 0.4756, 0.4123, 0.5302, 0.426, 0.5438, 0.4123, 0.5574, 0.7221, 0.2316, 0.7414, 0.2509, 0.7221, 0.3281, 0.5779, 0.2631, 0.5915, 0.2495, 0.7007, 0.3041, 0.7877, 0.3551, 0.807, 0.3744, 0.7684, 0.3744, 0.2046, 0.1197, 0.2046, 0.2933, 0.166, 0.2548, 0.9013, 0.9884, 0.9013, 0.9691, 0.9206, 0.9691, 0.2621, 0.6832, 0.2814, 0.7411, 0.2621, 0.7218, 0.7221, 0.3744, 0.7221, 0.3358, 0.7607, 0.3358, 0.1853, 0.3705, 0.166, 0.3319, 0.2239, 0.2933, 0.6188, 0.1676, 0.7007, 0.1403, 0.7007, 0.1676, 0.7144, 0.1813, 0.7007, 0.1949, 0.7007, 0.1676, 0.4123, 0.3937, 0.426, 0.4073, 0.4123, 0.421, 0.7371, 0.48, 0.7371, 0.4368, 0.7717, 0.4541, 0.4969, 0.6805, 0.5274, 0.711, 0.4908, 0.6988, 0.7285, 0.4973, 0.7371, 0.48, 0.7717, 0.4973, 0.4969, 0.6195, 0.4969, 0.6805, 0.4786, 0.6744, 0.5152, 0.6256, 0.5274, 0.65, 0.4969, 0.6805, 0.5152, 0.6256, 0.5335, 0.6317, 0.5274, 0.65, 0.5274, 0.711, 0.558, 0.7416, 0.5213, 0.7294, 0.7803, 0.4368, 0.7717, 0.4541, 0.763, 0.4282, 0.5396, 0.6744, 0.558, 0.6805, 0.5519, 0.6988, 0.7221, 0.08106, 0.7414, 0.1197, 0.7221, 0.1197, 0.7414, 0.08106, 0.7607, 0.1004, 0.7414, 0.1004, 0.04246, 0.7257, 0.06176, 0.6292, 0.06176, 0.7643, 0.7414, 0.00386, 0.7607, 0.1004, 0.7414, 0.08106, 0.166, 0.3319, 0.1467, 0.3319, 0.166, 0.2548, 0.08878, 0.772, 0.06948, 0.7913, 0.06948, 0.7527, 0.9553, 0.5716, 0.9553, 0.5523, 0.9746, 0.5716, 0.7414, 0.00386, 0.7607, 0.00386, 0.7607, 0.1004, 0.2071, 0.4428, 0.1985, 0.46, 0.1639, 0.4428, 0.1985, 0.5032, 0.1639, 0.4859, 0.1985, 0.46, 0.1985, 0.5032, 0.1985, 0.46, 0.2157, 0.4686, 0.1639, 0.4428, 0.1553, 0.4169, 0.2071, 0.4428, 0.645, 0.5341, 0.5779, 0.5157, 0.6206, 0.5218, 0.1467, 0.4341, 0.1553, 0.4169, 0.1639, 0.4428, 0.6206, 0.5218, 0.5779, 0.5157, 0.5962, 0.5096, 0.1985, 0.5032, 0.1639, 0.5291, 0.1726, 0.5118, 0.06176, 0.1197, 0.00386, 0.08106, 0.04246, 0.08106, 0.00386, 0.9418, 0.00386, 0.9225, 0.02316, 0.9225, 0.00386, 0.9418, 0.02316, 0.9354, 0.02316, 0.9418, 0.1004, 0.00386, 0.08106, 0.04246, 0.08106, 0.00386, 0.4359, 0.7686, 0.4359, 0.7493, 0.4552, 0.7686, 0.3358, 0.907, 0.3165, 0.8877, 0.3358, 0.8877, 0.1004, 0.1197, 0.08106, 0.04246, 0.1004, 0.00386, 0.08106, 0.1197, 0.06176, 0.06176, 0.08106, 0.04246, 0.7684, 0.1197, 0.7684, 0.00386, 0.7877, 0.1197, 0.8125, 0.8765, 0.7932, 0.8965, 0.7932, 0.8765, 0.7932, 0.8965, 0.8039, 0.9033, 0.7932, 0.9151, 0.6389, 0.6988, 0.6206, 0.7049, 0.6328, 0.6805, 0.7684, 0.00386, 0.7877, 0.00386, 0.7877, 0.1197, 0.4746, 0.1676, 0.5079, 0.1923, 0.4669, 0.2084, 0.4883, 0.1267, 0.5019, 0.1403, 0.461, 0.154, 0.5019, 0.1403, 0.5079, 0.1923, 0.461, 0.154, 0.9746, 0.6874, 0.9553, 0.7066, 0.9553, 0.6874, 0.2428, 0.8767, 0.2235, 0.9153, 0.2235, 0.8767, 0.9746, 0.6874, 0.9746, 0.7066, 0.9553, 0.7066, 0.8743, 0.753, 0.8936, 0.7144, 0.8936, 0.753, 0.6366, 0.8921, 0.6173, 0.8921, 0.6173, 0.8535, 0.6328, 0.6805, 0.6145, 0.6256, 0.6389, 0.6378, 0.5565, 0.08574, 0.5156, 0.1267, 0.5019, 0.08574, 0.5565, 0.08574, 0.5565, 0.113, 0.5156, 0.1267, 0.3577, 0.3041, 0.3304, 0.2768, 0.3441, 0.2631, 0.4123, 0.2768, 0.3577, 0.3041, 0.3763, 0.2235, 0.426, 0.2904, 0.4123, 0.3041, 0.4123, 0.2768, 0.5019, 0.08574, 0.5156, 0.1267, 0.4746, 0.113, 0.5565, 0.05845, 0.5565, 0.08574, 0.5019, 0.08574, 0.385, 0.386, 0.3577, 0.3587, 0.3714, 0.345, 0.9151, 0.3435, 0.8958, 0.3821, 0.8958, 0.3435, 0.5292, 0.00386, 0.5565, 0.05845, 0.5156, 0.0448, 0.426, 0.3177, 0.4123, 0.3314, 0.4123, 0.3041, 0.9961, 0.2972, 0.9768, 0.2779, 0.9961, 0.2779, 0.8224, 0.2316, 0.8224, 0.2123, 0.8417, 0.2316, 0.9013, 0.8147, 0.9206, 0.7761, 0.9206, 0.8147, 0.4822, 0.8458, 0.5015, 0.7493, 0.5015, 0.8458, 0.1197, 0.2548, 0.08106, 0.1197, 0.1004, 0.1197, 0.4883, 0.2359, 0.4337, 0.2631, 0.4473, 0.2495, 0.8417, 0.2046, 0.8224, 0.2046, 0.8224, 0.1081, 0.8473, 0.5638, 0.8666, 0.5638, 0.8473, 0.6603, 0.4123, 0.08574, 0.3031, 0.1403, 0.4123, 0.05845, 0.426, 0.0448, 0.4123, 0.05845, 0.4123, 0.03115, 0.5565, 0.3041, 0.5565, 0.3314, 0.4337, 0.2631, 0.8202, 0.7723, 0.8395, 0.7723, 0.8202, 0.8688, 0.1737, 0.7954, 0.193, 0.7954, 0.193, 0.8919, 0.8202, 0.7645, 0.8395, 0.6681, 0.8395, 0.7645, 0.7932, 0.7723, 0.8125, 0.7723, 0.7932, 0.8688, 0.3706, 0.7835, 0.3899, 0.7835, 0.3899, 0.88, 0.5079, 0.1923, 0.5019, 0.2222, 0.4669, 0.2084, 0.7392, 0.6874, 0.7585, 0.7645, 0.7392, 0.7645, 0.5565, 0.2222, 0.5565, 0.2495, 0.5079, 0.1923, 0.4123, 0.1676, 0.3168, 0.1813, 0.4123, 0.1403, 0.4169, 0.7835, 0.4169, 0.88, 0.3976, 0.7835, 0.193, 0.6912, 0.2123, 0.7105, 0.2123, 0.7877, 0.193, 0.6912, 0.2123, 0.6987, 0.2123, 0.7105, 0.426, 0.1813, 0.4123, 0.1949, 0.4123, 0.1676, 0.7855, 0.9961, 0.7662, 0.9768, 0.7855, 0.9768, 0.7932, 0.6681, 0.8125, 0.6681, 0.7932, 0.7645, 0.6366, 0.8458, 0.6173, 0.7493, 0.6366, 0.7493, 0.7392, 0.6874, 0.7585, 0.6681, 0.7585, 0.7645, 0.834, 0.2509, 0.8147, 0.3474, 0.8147, 0.2509, 0.9013, 0.7298, 0.9206, 0.7298, 0.9013, 0.7684, 0.4123, 0.08574, 0.4123, 0.113, 0.3031, 0.1403, 0.426, 0.1267, 0.4123, 0.1403, 0.4123, 0.113, 0.7199, 0.6681, 0.7392, 0.6874, 0.7199, 0.6874, 0.426, 0.154, 0.4123, 0.1676, 0.4123, 0.1403, 0.7684, 0.3165, 0.7877, 0.3358, 0.7684, 0.3358, 0.7684, 0.3165, 0.807, 0.3165, 0.7877, 0.3358, 0.1004, 0.3705, 0.06176, 0.2933, 0.08106, 0.2933, 0.2235, 0.6639, 0.2428, 0.7218, 0.2235, 0.7411, 0.7684, 0.3088, 0.7684, 0.2895, 0.7877, 0.2895, 0.7966, 0.6407, 0.8352, 0.6021, 0.8352, 0.6407, 0.02316, 0.4091, 0.02316, 0.3705, 0.1004, 0.3705, 0.02316, 0.3705, 0.00386, 0.3705, 0.06176, 0.2933, 0.1274, 0.7064, 0.1081, 0.7064, 0.06948, 0.4169, 0.8688, 0.2509, 0.8881, 0.2509, 0.8881, 0.3474, 0.5285, 0.8458, 0.5092, 0.7493, 0.5285, 0.7493, 0.7855, 0.7916, 0.7662, 0.8215, 0.7662, 0.7916, 0.4123, 0.2495, 0.4123, 0.2768, 0.3763, 0.2235, 0.426, 0.2631, 0.4123, 0.2768, 0.4123, 0.2495, 0.9206, 0.9151, 0.9013, 0.9226, 0.9013, 0.9151, 0.4123, 0.2222, 0.3763, 0.2235, 0.4123, 0.1949, 0.6816, 0.4608, 0.6389, 0.4547, 0.6694, 0.4242, 0.7458, 0.5654, 0.7717, 0.574, 0.7371, 0.5913, 0.6389, 0.4547, 0.6328, 0.4364, 0.6694, 0.4242, 0.7199, 0.6431, 0.7371, 0.6344, 0.7285, 0.6603, 0.6877, 0.4791, 0.6694, 0.4852, 0.6816, 0.4608, 0.7199, 0.5999, 0.7371, 0.5913, 0.7371, 0.6344, 0.7371, 0.5913, 0.7717, 0.6172, 0.7371, 0.6344, 0.7122, 0.4303, 0.6694, 0.4242, 0.7, 0.3937, 0.7, 0.4547, 0.6816, 0.4608, 0.6938, 0.4364, 0.6694, 0.4852, 0.6389, 0.4547, 0.6816, 0.4608, 0.00386, 0.6292, 0.02316, 0.6292, 0.02316, 0.7257, 0.2621, 0.6176, 0.2621, 0.6562, 0.2428, 0.6369, 0.00386, 0.7643, 0.02316, 0.7257, 0.02316, 0.7643, 0.08878, 0.799, 0.08878, 0.8762, 0.06948, 0.799, 0.9768, 0.3783, 0.9961, 0.359, 0.9961, 0.3783, 0.1274, 0.7913, 0.1081, 0.7913, 0.1081, 0.772, 0.1274, 0.7527, 0.1081, 0.772, 0.1081, 0.7527, 0.139, 0.3319, 0.1197, 0.2548, 0.139, 0.2548, 0.2235, 0.5404, 0.2428, 0.6176, 0.2235, 0.6369, 0.2428, 0.4555, 0.2621, 0.4555, 0.2621, 0.5327, 0.02316, 0.4169, 0.04246, 0.4169, 0.04246, 0.5107, 0.02316, 0.4169, 0.04246, 0.5107, 0.04246, 0.6292, 0.6907, 0.7493, 0.6714, 0.8458, 0.6714, 0.7493, 0.9013, 0.6295, 0.9206, 0.5909, 0.9206, 0.6295, 0.5092, 0.8535, 0.5285, 0.8921, 0.5092, 0.8921, 0.8958, 0.1351, 0.8765, 0.1351, 0.8765, 0.0965, 0.503, 0.6012, 0.4969, 0.6195, 0.4786, 0.6134, 0.5152, 0.5035, 0.503, 0.6012, 0.4359, 0.6195, 0.8202, 0.8765, 0.8395, 0.8765, 0.8395, 0.9151, 0.8743, 0.7607, 0.8936, 0.7607, 0.8743, 0.7993, 0.7122, 0.7355, 0.6572, 0.6317, 0.645, 0.5341, 0.1853, 0.3705, 0.166, 0.3705, 0.166, 0.3319, 0.3168, 0.5711, 0.3577, 0.5574, 0.3304, 0.612, 0.2239, 0.1197, 0.2046, 0.1197, 0.2432, 0.08106, 0.461, 0.2086, 0.4669, 0.2084, 0.4478, 0.2217, 0.06176, 0.1197, 0.04246, 0.08106, 0.08106, 0.1197, 0.7199, 0.7723, 0.7392, 0.8688, 0.7199, 0.8688, 0.193, 0.6912, 0.2123, 0.7877, 0.193, 0.7877, 0.3763, 0.2235, 0.3304, 0.2222, 0.3168, 0.1813, 0.5519, 0.3937, 0.5702, 0.3998, 0.5152, 0.5035, 0.9498, 0.166, 0.9498, 0.1853, 0.9305, 0.1853, 0.9305, 0.166, 0.3714, 0.7349, 0.4123, 0.7212, 0.3577, 0.7485, 0.7007, 0.05845, 0.6598, 0.0448, 0.6734, 0.00386, 0.7144, 0.0448, 0.7007, 0.05845, 0.6734, 0.00386, 0.2428, 0.869, 0.2235, 0.869, 0.2235, 0.8111, 0.9553, 0.7607, 0.9553, 0.7414, 0.9746, 0.7414, 0.9746, 0.7607, 0.6636, 0.9538, 0.6636, 0.9731, 0.6443, 0.9731, 0.6443, 0.9538, 0.3714, 0.7349, 0.3577, 0.6939, 0.426, 0.7076, 0.3714, 0.7349, 0.426, 0.7076, 0.4123, 0.7212, 0.4123, 0.6939, 0.4123, 0.6666, 0.426, 0.6803, 0.7007, 0.113, 0.6461, 0.08574, 0.7007, 0.08574, 0.7144, 0.09939, 0.7007, 0.113, 0.7007, 0.08574, 0.9768, 0.0579, 0.9768, 0.0772, 0.9575, 0.0772, 0.9575, 0.0579, 0.6173, 0.9538, 0.6366, 0.9538, 0.6366, 0.9731, 0.6173, 0.9731, 0.6461, 0.08574, 0.6325, 0.1267, 0.6188, 0.113, 0.7007, 0.1403, 0.6325, 0.1267, 0.6461, 0.08574, 0.3441, 0.7076, 0.3577, 0.6939, 0.3714, 0.7349, 0.6461, 0.08574, 0.6325, 0.07209, 0.6598, 0.0448, 0.8765, 0.2277, 0.8765, 0.1891, 0.8958, 0.2277, 0.8666, 0.8765, 0.8666, 0.9151, 0.8473, 0.9151, 0.8473, 0.8765, 0.9228, 0.1776, 0.9035, 0.1776, 0.9035, 0.1583, 0.9228, 0.1583, 0.06948, 0.9572, 0.08878, 0.9572, 0.08878, 0.9765, 0.06948, 0.9765, 0.9498, 0.22, 0.9498, 0.2393, 0.9305, 0.2393, 0.9305, 0.22, 0.7662, 0.9151, 0.7662, 0.8958, 0.7855, 0.9151, 0.7144, 0.07209, 0.7007, 0.08574, 0.7007, 0.05845, 0.385, 0.7758, 0.3577, 0.7485, 0.426, 0.7349, 0.1639, 0.5713, 0.1985, 0.554, 0.2157, 0.5886, 0.1985, 0.5972, 0.6598, 0.0448, 0.6461, 0.03115, 0.6734, 0.00386, 0.1985, 0.5972, 0.1726, 0.5886, 0.1639, 0.5713, 0.4603, 0.6683, 0.442, 0.6622, 0.4542, 0.6256, 0.4786, 0.6134, 0.1985, 0.5972, 0.1639, 0.6145, 0.1726, 0.5886, 0.2071, 0.6576, 0.1639, 0.6576, 0.1985, 0.6404, 0.02316, 0.9495, 0.02316, 0.9688, 0.00386, 0.9688, 0.00386, 0.9495, 0.2071, 0.6576, 0.1553, 0.6835, 0.1639, 0.6576, 0.1639, 0.6576, 0.1553, 0.6835, 0.1467, 0.6662, 0.9228, 0.1042, 0.9228, 0.1235, 0.9035, 0.1235, 0.9035, 0.1042, 0.3577, 0.6393, 0.3441, 0.653, 0.3168, 0.6257, 0.3304, 0.612, 0.7392, 0.8765, 0.7392, 0.9151, 0.7199, 0.9151, 0.7199, 0.8765, 0.6188, 0.1676, 0.6052, 0.154, 0.6325, 0.1267, 0.3031, 0.5847, 0.3168, 0.5711, 0.3304, 0.612, 0.2698, 0.8574, 0.2698, 0.896, 0.2505, 0.896, 0.9746, 0.8417, 0.9553, 0.8224, 0.9746, 0.8224, 0.2698, 0.9231, 0.2505, 0.9231, 0.2505, 0.9038, 0.2698, 0.9038, 0.5556, 0.9538, 0.5556, 0.9731, 0.5363, 0.9731, 0.5363, 0.9538, 0.8743, 0.9189, 0.8743, 0.8996, 0.8936, 0.8996, 0.8936, 0.9189, 0.4359, 0.8072, 0.4552, 0.7879, 0.4745, 0.8072, 0.9283, 0.8958, 0.9283, 0.8765, 0.9476, 0.8765, 0.4725, 0.5096, 0.5152, 0.5035, 0.4359, 0.6195, 0.7662, 0.9421, 0.7662, 0.9228, 0.7855, 0.9228, 0.2814, 0.4362, 0.2814, 0.4555, 0.2621, 0.4555, 0.2621, 0.4362, 0.1853, 0.00386, 0.2046, 0.04246, 0.2046, 0.1197, 0.1853, 0.1197, 0.4359, 0.8072, 0.4359, 0.7879, 0.4552, 0.7879, 0.861, 0.3551, 0.8417, 0.3744, 0.8417, 0.3551, 0.2046, 0.04246, 0.2239, 0.04246, 0.2239, 0.06176, 0.2046, 0.1197, 0.7855, 0.6681, 0.7855, 0.7838, 0.7662, 0.6681, 0.166, 0.9267, 0.166, 0.946, 0.1467, 0.946, 0.1467, 0.9267, 0.3706, 0.9611, 0.3706, 0.9418, 0.3899, 0.9418, 0.4908, 0.4547, 0.5091, 0.4608, 0.4969, 0.4974, 0.8765, 0.1814, 0.8765, 0.1428, 0.8958, 0.1428, 0.4786, 0.4303, 0.4969, 0.4364, 0.4908, 0.4547, 0.8958, 0.2895, 0.8958, 0.2509, 0.9151, 0.2509, 0.9421, 0.2779, 0.9421, 0.2972, 0.9228, 0.2972, 0.9228, 0.2779, 0.5633, 0.9461, 0.5633, 0.9268, 0.5826, 0.9268, 0.5826, 0.9461, 0.9476, 0.6603, 0.9476, 0.6796, 0.9283, 0.6796, 0.9283, 0.6603, 0.8147, 0.2316, 0.7954, 0.2316, 0.7954, 0.2123, 0.8147, 0.2123, 0.6636, 0.8458, 0.6443, 0.8458, 0.6443, 0.7493, 0.6636, 0.7493, 0.3441, 0.653, 0.3577, 0.6393, 0.3714, 0.653, 0.7414, 0.1467, 0.7414, 0.166, 0.7221, 0.2239, 0.7221, 0.1274, 0.8743, 0.6603, 0.8743, 0.5638, 0.8936, 0.6603, 0.8495, 0.2046, 0.8688, 0.1081, 0.8688, 0.2046, 0.5363, 0.7493, 0.5556, 0.7493, 0.5556, 0.8458, 0.9575, 0.1119, 0.9768, 0.1119, 0.9768, 0.1312, 0.9575, 0.1312, 0.166, 0.7954, 0.166, 0.8919, 0.1467, 0.7954, 0.426, 0.653, 0.4123, 0.6666, 0.3714, 0.653, 0.4123, 0.6393, 0.3899, 0.9688, 0.3899, 0.9881, 0.3706, 0.9881, 0.3706, 0.9688, 0.7607, 0.166, 0.7414, 0.166, 0.7414, 0.1467, 0.7607, 0.1467, 0.6096, 0.9461, 0.5903, 0.9268, 0.6096, 0.9268, 0.05018, 0.9765, 0.03088, 0.9958, 0.03088, 0.9765, 0.5633, 0.9731, 0.5633, 0.9538, 0.5826, 0.9538, 0.5826, 0.9731, 0.8936, 0.5368, 0.8743, 0.5368, 0.8743, 0.4982, 0.8936, 0.4982, 0.9476, 0.7414, 0.9476, 0.7607, 0.9283, 0.7607, 0.9283, 0.7414, 0.7954, 0.1081, 0.8147, 0.1081, 0.8147, 0.2046, 0.3976, 0.9418, 0.4169, 0.9418, 0.4169, 0.9611, 0.3976, 0.9611, 0.8666, 0.8688, 0.8473, 0.8688, 0.8473, 0.7723, 0.8666, 0.7723, 0.87, 0.3937, 0.8507, 0.4902, 0.8507, 0.3937, 0.03088, 0.8685, 0.03088, 0.772, 0.05018, 0.772, 0.5015, 0.9538, 0.5015, 0.9731, 0.4822, 0.9731, 0.4822, 0.9538, 0.5826, 0.8458, 0.5633, 0.8458, 0.5633, 0.7493, 0.3165, 0.88, 0.3165, 0.7835, 0.3358, 0.7835, 0.9206, 0.8688, 0.9206, 0.9074, 0.9013, 0.9074, 0.9013, 0.8688, 0.6907, 0.8998, 0.6907, 0.9191, 0.6714, 0.9191, 0.6714, 0.8998, 0.7966, 0.4902, 0.8159, 0.3937, 0.8159, 0.4902, 0.6096, 0.7493, 0.5903, 0.8458, 0.5903, 0.7493, 0.8159, 0.4979, 0.7966, 0.5944, 0.7966, 0.4979, 0.4207, 0.5764, 0.4123, 0.5847, 0.3577, 0.5574, 0.4123, 0.5574, 0.3628, 0.9418, 0.3628, 0.9611, 0.3435, 0.9611, 0.3435, 0.9418, 0.7144, 0.2086, 0.7007, 0.2222, 0.7007, 0.1949, 0.9317, 0.467, 0.9317, 0.4477, 0.951, 0.4477, 0.951, 0.467, 0.8936, 0.9267, 0.8936, 0.946, 0.8743, 0.946, 0.8743, 0.9267, 0.9476, 0.5175, 0.9283, 0.5175, 0.9283, 0.4982, 0.9476, 0.4982, 0.8202, 0.9228, 0.8395, 0.9228, 0.8395, 0.9421, 0.8202, 0.9421, 0.2895, 0.8877, 0.3088, 0.8877, 0.3088, 0.907, 0.2895, 0.907, 0.3088, 0.9418, 0.3088, 0.9611, 0.297, 0.9611, 0.2895, 0.9418, 0.7221, 0.3281, 0.7414, 0.2509, 0.7414, 0.3281, 0.3577, 0.5574, 0.4123, 0.5029, 0.4123, 0.5302, 0.7007, 0.2495, 0.6052, 0.2086, 0.7007, 0.2222, 0.843, 0.4902, 0.8237, 0.4902, 0.8237, 0.3937, 0.843, 0.3937, 0.1467, 0.919, 0.1467, 0.8997, 0.166, 0.919, 0.7007, 0.2222, 0.6052, 0.2086, 0.6188, 0.1676, 0.7221, 0.2316, 0.7607, 0.2316, 0.7414, 0.2509, 0.8224, 0.1004, 0.8224, 0.00386, 0.8417, 0.00386, 0.8417, 0.1004, 0.9691, 0.3049, 0.9691, 0.3242, 0.9498, 0.3242, 0.9498, 0.3049, 0.8147, 0.1004, 0.7954, 0.1004, 0.7954, 0.00386, 0.8743, 0.6681, 0.8936, 0.6681, 0.8936, 0.6874, 0.8743, 0.7067, 0.9206, 0.5831, 0.9013, 0.5831, 0.9013, 0.5445, 0.9206, 0.5445, 0.9206, 0.861, 0.9013, 0.861, 0.9013, 0.8224, 0.9206, 0.8224, 0.9013, 0.5368, 0.9013, 0.4982, 0.9206, 0.4982, 0.9206, 0.5368, 0.9553, 0.6256, 0.9553, 0.6063, 0.9746, 0.6063, 0.9746, 0.6256, 0.7007, 0.2768, 0.6052, 0.2086, 0.7007, 0.2495, 0.7392, 0.9768, 0.7392, 0.9961, 0.7199, 0.9961, 0.7199, 0.9768, 0.3358, 0.9688, 0.3358, 0.9881, 0.3165, 0.9881, 0.3165, 0.9688, 0.5285, 0.9538, 0.5285, 0.9731, 0.5092, 0.9731, 0.5092, 0.9538, 0.9746, 0.9228, 0.9553, 0.9228, 0.9746, 0.9035, 0.2818, 0.08106, 0.2239, 0.1197, 0.2432, 0.08106, 0.2895, 0.88, 0.2895, 0.7835, 0.3088, 0.7835, 0.2818, 0.08106, 0.2239, 0.2933, 0.2239, 0.1197, 0.9746, 0.8765, 0.9746, 0.8958, 0.9553, 0.8958, 0.9553, 0.8765, 0.3031, 0.5302, 0.3441, 0.5438, 0.3168, 0.5711, 0.3031, 0.5302, 0.2895, 0.5165, 0.3441, 0.5438, 0.3628, 0.7835, 0.3628, 0.88, 0.3435, 0.88, 0.3435, 0.7835, 0.9781, 0.4207, 0.9781, 0.44, 0.9588, 0.4207, 0.2428, 0.9501, 0.2428, 0.9694, 0.2235, 0.9694, 0.2235, 0.9501, 0.02316, 0.9765, 0.02316, 0.9958, 0.00386, 0.9958, 0.00386, 0.9765, 0.7144, 0.345, 0.7007, 0.3587, 0.7007, 0.3314, 0.2046, 0.1197, 0.166, 0.2548, 0.1853, 0.1197, 0.9553, 0.7144, 0.9746, 0.7144, 0.9746, 0.7337, 0.9553, 0.7337, 0.5903, 0.8535, 0.6096, 0.8535, 0.6096, 0.8921, 0.5903, 0.8921, 0.3441, 0.5438, 0.2895, 0.5165, 0.4123, 0.4756, 0.02316, 0.8685, 0.00386, 0.8685, 0.00386, 0.772, 0.5556, 0.9191, 0.5363, 0.9191, 0.5363, 0.8998, 0.5556, 0.8998, 0.7144, 0.2359, 0.7007, 0.2495, 0.7007, 0.2222, 0.9691, 0.359, 0.9691, 0.3783, 0.9498, 0.3783, 0.9498, 0.359, 0.02316, 0.772, 0.02316, 0.8685, 0.00386, 0.772, 0.2239, 0.2933, 0.2818, 0.08106, 0.2818, 0.3705, 0.2625, 0.3705, 0.5092, 0.9461, 0.5092, 0.9268, 0.5285, 0.9268, 0.5285, 0.9461, 0.6636, 0.9191, 0.6443, 0.9191, 0.6443, 0.8998, 0.6636, 0.8998, 0.7007, 0.3587, 0.7144, 0.3723, 0.7007, 0.386, 0.5779, 0.2631, 0.7684, 0.3551, 0.7877, 0.3551, 0.7684, 0.3744, 0.9498, 0.00386, 0.9498, 0.02316, 0.9305, 0.02316, 0.9305, 0.00386, 0.2239, 0.2933, 0.166, 0.3319, 0.2046, 0.2933, 0.9047, 0.44, 0.9047, 0.4207, 0.924, 0.4207, 0.924, 0.44, 0.1853, 0.3705, 0.2625, 0.3705, 0.2625, 0.4091, 0.1853, 0.4091, 0.9206, 0.9884, 0.9013, 0.9884, 0.9206, 0.9691, 0.7877, 0.2702, 0.7684, 0.2702, 0.7684, 0.2509, 0.2621, 0.6832, 0.2814, 0.6639, 0.2814, 0.7411, 0.7607, 0.3744, 0.7221, 0.3744, 0.7607, 0.3358, 0.807, 0.2509, 0.7877, 0.2702, 0.7684, 0.2509, 0.9476, 0.8224, 0.9476, 0.8417, 0.9283, 0.8417, 0.9283, 0.8224, 0.06948, 0.4169, 0.08878, 0.7064, 0.06948, 0.7064, 0.2625, 0.3705, 0.1853, 0.3705, 0.2239, 0.2933, 0.3435, 0.8877, 0.3628, 0.8877, 0.3628, 0.907, 0.3435, 0.907, 0.8495, 0.2046, 0.8495, 0.1081, 0.8688, 0.1081, 0.9421, 0.3319, 0.9421, 0.3395, 0.9228, 0.3319, 0.9228, 0.3512, 0.9228, 0.3319, 0.9421, 0.3395, 0.9421, 0.3512, 0.8743, 0.9537, 0.8936, 0.9537, 0.8936, 0.973, 0.8743, 0.973, 0.7007, 0.1949, 0.6188, 0.1676, 0.7007, 0.1676, 0.9476, 0.6333, 0.9476, 0.6526, 0.9283, 0.6526, 0.9283, 0.6333, 0.4552, 0.8149, 0.4552, 0.8535, 0.4359, 0.8535, 0.4359, 0.8149, 0.2505, 0.8497, 0.2505, 0.8111, 0.2698, 0.8111, 0.2698, 0.8497, 0.7371, 0.3937, 0.7717, 0.4109, 0.763, 0.4282, 0.7371, 0.4368, 0.5213, 0.6073, 0.5152, 0.6256, 0.4969, 0.6195, 0.503, 0.6012, 0.7717, 0.4541, 0.7371, 0.4368, 0.763, 0.4282, 0.4969, 0.6805, 0.5396, 0.6744, 0.5274, 0.711, 0.5396, 0.6744, 0.5519, 0.6988, 0.5274, 0.711, 0.7371, 0.48, 0.7199, 0.4714, 0.7371, 0.4368, 0.7889, 0.4627, 0.7717, 0.4973, 0.7717, 0.4541, 0.7803, 0.5231, 0.7285, 0.4973, 0.7717, 0.4973, 0.7889, 0.5059, 0.7803, 0.5231, 0.7717, 0.4973, 0.4969, 0.6195, 0.5152, 0.6256, 0.4969, 0.6805, 0.9421, 0.359, 0.9421, 0.3783, 0.9228, 0.3783, 0.9228, 0.359, 0.5274, 0.65, 0.5458, 0.6561, 0.5396, 0.6744, 0.7717, 0.4973, 0.7371, 0.48, 0.7717, 0.4541, 0.4969, 0.6805, 0.5274, 0.65, 0.5396, 0.6744, 0.5274, 0.711, 0.5702, 0.7049, 0.558, 0.7416, 0.5274, 0.711, 0.5519, 0.6988, 0.5702, 0.7049, 0.7371, 0.4368, 0.7199, 0.4282, 0.7371, 0.3937, 0.04246, 0.7257, 0.04246, 0.6292, 0.06176, 0.6292, 0.04246, 0.7643, 0.04246, 0.7257, 0.06176, 0.7643, 0.7414, 0.1197, 0.7221, 0.08106, 0.7414, 0.1004, 0.7221, 0.08106, 0.7414, 0.08106, 0.7414, 0.1004, 0.1964, 0.9231, 0.2157, 0.9231, 0.2157, 0.9424, 0.1964, 0.9424, 0.0965, 0.8762, 0.1158, 0.799, 0.1158, 0.8762, 0.166, 0.2548, 0.1467, 0.3319, 0.1467, 0.2548, 0.0965, 0.8762, 0.0965, 0.799, 0.1158, 0.799, 0.9746, 0.5716, 0.9553, 0.5523, 0.9746, 0.5523, 0.08878, 0.772, 0.08878, 0.7913, 0.06948, 0.7913, 0.584, 0.473, 0.6023, 0.4669, 0.6206, 0.5218, 0.5962, 0.5096, 0.08878, 0.7527, 0.08878, 0.772, 0.06948, 0.7527, 0.1985, 0.5032, 0.1726, 0.5118, 0.1639, 0.4859, 0.1985, 0.5032, 0.2157, 0.5118, 0.1985, 0.5463, 0.1639, 0.5291, 0.1639, 0.4859, 0.1467, 0.4773, 0.1639, 0.4428, 0.6366, 0.8921, 0.6173, 0.8535, 0.6237, 0.8535, 0.6366, 0.8535, 0.1985, 0.46, 0.1639, 0.4859, 0.1639, 0.4428, 0.1639, 0.4859, 0.1726, 0.5118, 0.1553, 0.5032, 0.4552, 0.7686, 0.4359, 0.7493, 0.4745, 0.7493, 0.6572, 0.6317, 0.6145, 0.6256, 0.645, 0.5341, 0.5556, 0.9268, 0.5556, 0.9461, 0.5363, 0.9461, 0.5363, 0.9268, 0.00386, 0.9418, 0.02316, 0.9225, 0.02316, 0.9354, 0.6572, 0.6317, 0.6389, 0.6378, 0.6145, 0.6256, 0.645, 0.5341, 0.6145, 0.6256, 0.5779, 0.5157, 0.6096, 0.9191, 0.5903, 0.9191, 0.5903, 0.8998, 0.6096, 0.8998, 0.2428, 0.4362, 0.2428, 0.4555, 0.2235, 0.4555, 0.2235, 0.4362, 0.2157, 0.9501, 0.2157, 0.9694, 0.1964, 0.9694, 0.1964, 0.9501, 0.3358, 0.907, 0.3165, 0.907, 0.3165, 0.8877, 0.06176, 0.06176, 0.04246, 0.08106, 0.04246, 0.06176, 0.08106, 0.1197, 0.04246, 0.08106, 0.06176, 0.06176, 0.1004, 0.1197, 0.08106, 0.1197, 0.08106, 0.04246, 0.8125, 0.8765, 0.8125, 0.9151, 0.8039, 0.9033, 0.08106, 0.04246, 0.06176, 0.06176, 0.06176, 0.04246, 0.4669, 0.2084, 0.461, 0.2086, 0.4473, 0.1949, 0.4746, 0.1676, 0.8125, 0.8765, 0.8039, 0.9033, 0.7932, 0.8965, 0.1158, 0.9302, 0.1158, 0.9495, 0.0965, 0.9495, 0.0965, 0.9302, 0.3168, 0.1813, 0.3304, 0.2222, 0.3031, 0.1949, 0.6907, 0.9538, 0.6907, 0.9731, 0.6714, 0.9731, 0.6714, 0.9538, 0.4883, 0.1267, 0.5156, 0.1267, 0.5019, 0.1403, 0.3168, 0.2359, 0.3304, 0.2222, 0.3763, 0.2235, 0.3441, 0.2631, 0.9283, 0.9768, 0.9283, 0.9575, 0.9476, 0.9575, 0.9476, 0.9768, 0.461, 0.154, 0.5079, 0.1923, 0.4746, 0.1676, 0.9746, 0.8147, 0.9553, 0.8147, 0.9553, 0.7954, 0.9746, 0.7954, 0.2235, 0.9153, 0.2428, 0.8767, 0.2428, 0.9153, 0.8936, 0.7144, 0.8743, 0.753, 0.8743, 0.7144, 0.5962, 0.6317, 0.6145, 0.6256, 0.6328, 0.6805, 0.6206, 0.7049, 0.7932, 0.9151, 0.8039, 0.9033, 0.8125, 0.9151, 0.9498, 0.2702, 0.9498, 0.2509, 0.9691, 0.2509, 0.9691, 0.2702, 0.6511, 0.6744, 0.6328, 0.6805, 0.6389, 0.6378, 0.9768, 0.00386, 0.9768, 0.02316, 0.9575, 0.02316, 0.9575, 0.00386, 0.8224, 0.2123, 0.8417, 0.2123, 0.8417, 0.2316, 0.3577, 0.3041, 0.4123, 0.2768, 0.4123, 0.3041, 0.4123, 0.3314, 0.3577, 0.3041, 0.3714, 0.345, 0.3441, 0.3177, 0.3763, 0.2235, 0.3577, 0.3041, 0.3441, 0.2631, 0.4883, 0.07209, 0.5565, 0.05845, 0.5019, 0.08574, 0.5156, 0.0448, 0.5565, 0.05845, 0.4883, 0.07209, 0.5565, 0.08574, 0.5702, 0.09939, 0.5565, 0.113, 0.5565, 0.05845, 0.5702, 0.07209, 0.5565, 0.08574, 0.4123, 0.3314, 0.3714, 0.345, 0.3577, 0.3041, 0.9691, 0.2972, 0.9498, 0.2972, 0.9498, 0.2779, 0.9691, 0.2779, 0.5633, 0.8535, 0.5826, 0.8535, 0.5826, 0.8921, 0.5633, 0.8921, 0.9206, 0.7761, 0.9013, 0.8147, 0.9013, 0.7761, 0.6173, 0.8998, 0.6366, 0.8998, 0.6366, 0.9191, 0.6173, 0.9191, 0.2505, 0.9771, 0.2505, 0.9578, 0.2698, 0.9578, 0.2698, 0.9771, 0.8473, 0.4982, 0.8666, 0.4982, 0.8666, 0.5561, 0.8473, 0.5561, 0.9768, 0.2779, 0.9961, 0.2972, 0.9768, 0.2972, 0.9151, 0.3435, 0.9151, 0.3821, 0.8958, 0.3821, 0.5292, 0.00386, 0.5702, 0.0448, 0.5565, 0.05845, 0.426, 0.345, 0.385, 0.386, 0.4123, 0.3314, 0.9013, 0.9421, 0.9206, 0.9421, 0.9206, 0.9614, 0.9013, 0.9614, 0.9305, 0.1583, 0.9305, 0.139, 0.9498, 0.139, 0.9498, 0.1583, 0.3706, 0.907, 0.3706, 0.8877, 0.3899, 0.8877, 0.3899, 0.907, 0.5019, 0.03115, 0.5292, 0.00386, 0.5156, 0.0448, 0.9476, 0.9035, 0.9476, 0.9228, 0.9283, 0.9228, 0.9283, 0.9035, 0.4123, 0.3314, 0.385, 0.386, 0.3714, 0.345, 0.9421, 0.2509, 0.9421, 0.2702, 0.9228, 0.2702, 0.9228, 0.2509, 0.6173, 0.9268, 0.6366, 0.9268, 0.6366, 0.9461, 0.6173, 0.9461, 0.6907, 0.9268, 0.6907, 0.9461, 0.6714, 0.9461, 0.6714, 0.9268, 0.00386, 0.08106, 0.06176, 0.1197, 0.06176, 0.2933, 0.00386, 0.3705, 0.4746, 0.113, 0.5156, 0.1267, 0.4883, 0.1267, 0.8125, 0.9228, 0.8125, 0.9421, 0.7932, 0.9421, 0.7932, 0.9228, 0.1274, 0.4169, 0.1274, 0.7064, 0.06948, 0.4169, 0.4822, 0.8458, 0.4822, 0.7493, 0.5015, 0.7493, 0.4337, 0.2359, 0.4669, 0.2084, 0.4473, 0.2495, 0.9047, 0.4477, 0.924, 0.4477, 0.924, 0.467, 0.9047, 0.467, 0.4669, 0.2084, 0.4883, 0.2359, 0.4473, 0.2495, 0.5015, 0.8998, 0.5015, 0.9191, 0.4822, 0.9191, 0.2895, 0.1267, 0.4123, 0.00386, 0.4123, 0.03115, 0.4123, 0.05845, 0.4337, 0.2631, 0.5565, 0.3587, 0.5565, 0.386, 0.4123, 0.05845, 0.3031, 0.1403, 0.2895, 0.1267, 0.9283, 0.7684, 0.9476, 0.7684, 0.9476, 0.7877, 0.9283, 0.7877, 0.1197, 0.2548, 0.08106, 0.2933, 0.08106, 0.1197, 0.8473, 0.6603, 0.8666, 0.5638, 0.8666, 0.6603, 0.8417, 0.1081, 0.8417, 0.2046, 0.8224, 0.1081, 0.5565, 0.3587, 0.4337, 0.2631, 0.5565, 0.3314, 0.5702, 0.345, 0.9553, 0.9575, 0.9746, 0.9575, 0.9746, 0.9768, 0.9553, 0.9768, 0.5565, 0.3314, 0.5565, 0.3041, 0.5702, 0.3177, 0.426, 0.07209, 0.4123, 0.08574, 0.4123, 0.05845, 0.9498, 0.3512, 0.9498, 0.3319, 0.9691, 0.3319, 0.9691, 0.3512, 0.05018, 0.9495, 0.05018, 0.9688, 0.03088, 0.9688, 0.03088, 0.9495, 0.9553, 0.8495, 0.9746, 0.8495, 0.9746, 0.8688, 0.9553, 0.8688, 0.8417, 0.2509, 0.861, 0.2509, 0.861, 0.3474, 0.8417, 0.3474, 0.9575, 0.1042, 0.9575, 0.08492, 0.9768, 0.08492, 0.9768, 0.1042, 0.3706, 0.88, 0.3706, 0.7835, 0.3899, 0.88, 0.1737, 0.8919, 0.1737, 0.7954, 0.193, 0.8919, 0.8202, 0.8688, 0.8395, 0.7723, 0.8395, 0.8688, 0.8202, 0.7645, 0.8202, 0.6681, 0.8395, 0.6681, 0.1158, 0.8839, 0.1158, 0.9225, 0.0965, 0.9225, 0.0965, 0.8839, 0.5903, 0.9731, 0.5903, 0.9538, 0.6096, 0.9538, 0.6096, 0.9731, 0.6636, 0.9268, 0.6636, 0.9461, 0.6443, 0.9461, 0.6443, 0.9268, 0.4822, 0.9461, 0.4822, 0.9268, 0.5015, 0.9268, 0.5015, 0.9461, 0.4359, 0.9538, 0.4359, 0.9346, 0.4552, 0.9346, 0.4552, 0.9538, 0.9228, 0.2316, 0.9035, 0.2316, 0.9035, 0.2123, 0.9228, 0.2123, 0.2428, 0.9231, 0.2428, 0.9424, 0.2235, 0.9424, 0.2235, 0.9231, 0.9768, 0.05018, 0.9575, 0.05018, 0.9575, 0.03088, 0.9768, 0.03088, 0.4669, 0.2084, 0.5019, 0.2222, 0.4883, 0.2359, 0.7932, 0.7645, 0.8125, 0.6681, 0.8125, 0.7645, 0.5019, 0.2222, 0.5079, 0.1923, 0.5565, 0.2768, 0.5079, 0.1923, 0.5565, 0.2495, 0.5565, 0.2768, 0.3976, 0.7835, 0.4169, 0.88, 0.3976, 0.88, 0.5079, 0.1923, 0.5019, 0.1403, 0.5565, 0.1949, 0.193, 0.6912, 0.2123, 0.6912, 0.2123, 0.6987, 0.5649, 0.2033, 0.5702, 0.2086, 0.5565, 0.2222, 0.5649, 0.2033, 0.5565, 0.2222, 0.5079, 0.1923, 0.5565, 0.1949, 0.9283, 0.5986, 0.9283, 0.5793, 0.9476, 0.5793, 0.9401, 0.5986, 0.4123, 0.1949, 0.3763, 0.2235, 0.3168, 0.1813, 0.4123, 0.1676, 0.4123, 0.1949, 0.3168, 0.1813, 0.9476, 0.5793, 0.9476, 0.5986, 0.9401, 0.5986, 0.8777, 0.44, 0.897, 0.44, 0.897, 0.4786, 0.8777, 0.4593, 0.7662, 0.9768, 0.7855, 0.9961, 0.7662, 0.9961, 0.7199, 0.7723, 0.7392, 0.7723, 0.7392, 0.8688, 0.834, 0.2509, 0.834, 0.3474, 0.8147, 0.3474, 0.6366, 0.8458, 0.6173, 0.8458, 0.6173, 0.7493, 0.5565, 0.2495, 0.5702, 0.2631, 0.5565, 0.2768, 0.9476, 0.7066, 0.9283, 0.7066, 0.9283, 0.6874, 0.9476, 0.6874, 0.9013, 0.6372, 0.9206, 0.6372, 0.9206, 0.6758, 0.9013, 0.6758, 0.9013, 0.7684, 0.9206, 0.7298, 0.9206, 0.7684, 0.9035, 0.04246, 0.9035, 0.00386, 0.9228, 0.00386, 0.9228, 0.04246, 0.8473, 0.9498, 0.8666, 0.9498, 0.8666, 0.9691, 0.8473, 0.9691, 0.3031, 0.1403, 0.4123, 0.113, 0.4123, 0.1403, 0.5285, 0.9191, 0.5092, 0.9191, 0.5092, 0.8998, 0.5285, 0.8998, 0.9588, 0.3937, 0.9781, 0.3937, 0.9781, 0.413, 0.9588, 0.413, 0.924, 0.413, 0.9047, 0.413, 0.9047, 0.3937, 0.924, 0.3937, 0.897, 0.4786, 0.8777, 0.4786, 0.8777, 0.4593, 0.7199, 0.6681, 0.7585, 0.6681, 0.7392, 0.6874, 0.426, 0.09939, 0.4123, 0.113, 0.4123, 0.08574, 0.8958, 0.04246, 0.8765, 0.04246, 0.8765, 0.00386, 0.8958, 0.00386, 0.4883, 0.2359, 0.5565, 0.3041, 0.4337, 0.2631, 0.4123, 0.1403, 0.3168, 0.1813, 0.3031, 0.1403, 0.7932, 0.8688, 0.8125, 0.7723, 0.8125, 0.8688, 0.8202, 0.9498, 0.8395, 0.9498, 0.8395, 0.9691, 0.8202, 0.9691, 0.9476, 0.5716, 0.9283, 0.5716, 0.9283, 0.5523, 0.9476, 0.5523, 0.5565, 0.2222, 0.5702, 0.2359, 0.5565, 0.2495, 0.5633, 0.8998, 0.5826, 0.8998, 0.5826, 0.9191, 0.5633, 0.9191, 0.3628, 0.9147, 0.3628, 0.934, 0.3435, 0.934, 0.3435, 0.9147, 0.5565, 0.3587, 0.5702, 0.3723, 0.5565, 0.386, 0.426, 0.01751, 0.4123, 0.03115, 0.4123, 0.00386, 0.1197, 0.3319, 0.1004, 0.3705, 0.08106, 0.2933, 0.9228, 0.3049, 0.9421, 0.3049, 0.9421, 0.3242, 0.9228, 0.3242, 0.9768, 0.3242, 0.9768, 0.3049, 0.9961, 0.3049, 0.9961, 0.3242, 0.9575, 0.139, 0.9768, 0.139, 0.9768, 0.1583, 0.9575, 0.1583, 0.2235, 0.6639, 0.2428, 0.6832, 0.2428, 0.7218, 0.7966, 0.6407, 0.7966, 0.6021, 0.8352, 0.6021, 0.1004, 0.4091, 0.02316, 0.4091, 0.1004, 0.3705, 0.807, 0.3088, 0.7684, 0.3088, 0.7877, 0.2895, 0.8473, 0.6681, 0.8666, 0.6681, 0.8666, 0.7645, 0.8473, 0.7645, 0.1004, 0.3705, 0.02316, 0.3705, 0.06176, 0.2933, 0.8688, 0.3474, 0.8688, 0.2509, 0.8881, 0.3474, 0.7662, 0.8881, 0.7662, 0.8215, 0.7855, 0.7916, 0.7855, 0.8881, 0.8495, 0.1004, 0.8495, 0.00386, 0.8688, 0.00386, 0.166, 0.7877, 0.166, 0.7298, 0.1853, 0.7212, 0.5565, 0.1676, 0.5156, 0.1267, 0.5565, 0.1403, 0.5702, 0.154, 0.5565, 0.113, 0.5565, 0.1403, 0.5156, 0.1267, 0.0965, 0.9572, 0.1158, 0.9572, 0.1158, 0.9765, 0.0965, 0.9765, 0.166, 0.7877, 0.1853, 0.7212, 0.1853, 0.7877, 0.5285, 0.8458, 0.5092, 0.8458, 0.5092, 0.7493, 0.166, 0.6912, 0.1853, 0.6912, 0.166, 0.7105, 0.9768, 0.2509, 0.9961, 0.2509, 0.9961, 0.2702, 0.9768, 0.2702, 0.166, 0.7105, 0.1853, 0.6912, 0.1853, 0.7212, 0.4123, 0.2222, 0.4123, 0.2495, 0.3763, 0.2235, 0.426, 0.2359, 0.4123, 0.2495, 0.4123, 0.2222, 0.5565, 0.113, 0.5702, 0.1267, 0.5565, 0.1403, 0.9317, 0.44, 0.9317, 0.4207, 0.951, 0.4207, 0.951, 0.44, 0.9317, 0.44, 0.951, 0.4207, 0.3358, 0.934, 0.3165, 0.934, 0.3165, 0.9147, 0.3358, 0.9147, 0.166, 0.7298, 0.1467, 0.7298, 0.1467, 0.7105, 0.1853, 0.7212, 0.1467, 0.7105, 0.166, 0.7105, 0.1853, 0.7212, 0.9553, 0.6526, 0.9553, 0.6333, 0.9746, 0.6333, 0.9746, 0.6526, 0.6714, 0.8535, 0.6907, 0.8535, 0.6907, 0.8921, 0.6714, 0.8921, 0.9476, 0.8495, 0.9476, 0.8688, 0.9283, 0.8688, 0.9283, 0.8495, 0.8495, 0.1004, 0.8688, 0.00386, 0.8688, 0.1004, 0.8881, 0.3744, 0.8688, 0.3744, 0.8688, 0.3551, 0.8881, 0.3551, 0.9013, 0.9344, 0.9013, 0.9226, 0.9206, 0.9151, 0.9206, 0.9344, 0.7932, 0.9498, 0.8125, 0.9498, 0.8125, 0.9691, 0.7932, 0.9691, 0.426, 0.2086, 0.4123, 0.2222, 0.4123, 0.1949, 0.9283, 0.7954, 0.9476, 0.7954, 0.9476, 0.8147, 0.9283, 0.8147, 0.5556, 0.8535, 0.5556, 0.8921, 0.5363, 0.8921, 0.5363, 0.8535, 0.4822, 0.8921, 0.4822, 0.8535, 0.5015, 0.8535, 0.5015, 0.8921, 0.6206, 0.4608, 0.6389, 0.4547, 0.6572, 0.5096, 0.6389, 0.5157, 0.6938, 0.4364, 0.6816, 0.4608, 0.6694, 0.4242, 0.7371, 0.5913, 0.7717, 0.574, 0.7717, 0.6172, 0.7717, 0.6172, 0.7717, 0.574, 0.7889, 0.6085, 0.7803, 0.6344, 0.7285, 0.6603, 0.7371, 0.6344, 0.7717, 0.6172, 0.6389, 0.5157, 0.6572, 0.5096, 0.6633, 0.528, 0.645, 0.5341, 0.6694, 0.4852, 0.6572, 0.5096, 0.6389, 0.4547, 0.7717, 0.574, 0.7458, 0.5654, 0.7371, 0.5481, 0.7717, 0.5309, 0.6755, 0.5035, 0.6572, 0.5096, 0.6694, 0.4852, 0.7122, 0.4303, 0.6938, 0.4364, 0.6694, 0.4242, 0.7, 0.3937, 0.6694, 0.4242, 0.6633, 0.4059, 0.7392, 0.9228, 0.7392, 0.9421, 0.7199, 0.9421, 0.7199, 0.9228, 0.7717, 0.574, 0.7717, 0.5309, 0.7889, 0.5654, 0.7285, 0.574, 0.7458, 0.5654, 0.7371, 0.5913, 0.2428, 0.6562, 0.2428, 0.6369, 0.2621, 0.6562, 0.2428, 0.6176, 0.2621, 0.6176, 0.2428, 0.6369, 0.8666, 0.9421, 0.8473, 0.9421, 0.8473, 0.9228, 0.8666, 0.9228, 0.2235, 0.6369, 0.2428, 0.6176, 0.2428, 0.6369, 0.00386, 0.7643, 0.00386, 0.6292, 0.02316, 0.7257, 0.06948, 0.799, 0.08878, 0.8762, 0.06948, 0.8762, 0.139, 0.3319, 0.08106, 0.2933, 0.1197, 0.2548, 0.139, 0.3319, 0.1197, 0.3319, 0.08106, 0.2933, 0.1274, 0.7527, 0.1274, 0.7913, 0.1081, 0.772, 0.9768, 0.3783, 0.9768, 0.359, 0.9961, 0.359, 0.2371, 0.8034, 0.2235, 0.7898, 0.2371, 0.7761, 0.2507, 0.7898, 0.2235, 0.5404, 0.2428, 0.5404, 0.2428, 0.6176, 0.9206, 0.6835, 0.9206, 0.7221, 0.9013, 0.7221, 0.9013, 0.6835, 0.4169, 0.9688, 0.4169, 0.9881, 0.3976, 0.9881, 0.3976, 0.9688, 0.9035, 0.06948, 0.9035, 0.05018, 0.9228, 0.05018, 0.9228, 0.06948, 0.4552, 0.7686, 0.4745, 0.7493, 0.4745, 0.8072, 0.4552, 0.7879, 0.7877, 0.1274, 0.7877, 0.2432, 0.7684, 0.2432, 0.7684, 0.1274, 0.3899, 0.934, 0.3706, 0.934, 0.3706, 0.9147, 0.3899, 0.9147, 0.2621, 0.4362, 0.2621, 0.4555, 0.2428, 0.4555, 0.2428, 0.4362, 0.2621, 0.4169, 0.2621, 0.4362, 0.2428, 0.4362, 0.2428, 0.4169, 0.9553, 0.9305, 0.9746, 0.9305, 0.9746, 0.9498, 0.9553, 0.9498, 0.9768, 0.193, 0.9768, 0.2123, 0.9575, 0.2123, 0.9575, 0.193, 0.2428, 0.5327, 0.2428, 0.4555, 0.2621, 0.5327, 0.08878, 0.7257, 0.08878, 0.7064, 0.1081, 0.7064, 0.1081, 0.7257, 0.807, 0.3744, 0.7877, 0.3551, 0.7877, 0.3358, 0.807, 0.3165, 0.03088, 0.8762, 0.05018, 0.8762, 0.05018, 0.9148, 0.03088, 0.9148, 0.2621, 0.6832, 0.2428, 0.6832, 0.2235, 0.6639, 0.2814, 0.6639, 0.8743, 0.8919, 0.8743, 0.8533, 0.8936, 0.8533, 0.8936, 0.8919, 0.8936, 0.807, 0.8936, 0.8456, 0.8743, 0.8456, 0.8743, 0.807, 0.7877, 0.2702, 0.807, 0.2509, 0.807, 0.3088, 0.7877, 0.2895, 0.2814, 0.7411, 0.2235, 0.7411, 0.2428, 0.7218, 0.2621, 0.7218, 0.06948, 0.4169, 0.1081, 0.7064, 0.08878, 0.7064, 0.3088, 0.9147, 0.3088, 0.934, 0.2895, 0.934, 0.2895, 0.9147, 0.2644, 0.7761, 0.2507, 0.7625, 0.2644, 0.7488, 0.278, 0.7625, 0.9476, 0.5252, 0.9476, 0.5445, 0.9283, 0.5445, 0.9283, 0.5252, 0.8765, 0.05018, 0.8958, 0.05018, 0.8958, 0.08878, 0.8765, 0.08878, 0.3165, 0.9611, 0.3165, 0.9418, 0.3358, 0.9418, 0.3358, 0.9611, 0.9553, 0.4982, 0.9746, 0.4982, 0.9746, 0.5175, 0.9553, 0.5175, 0.3435, 0.9881, 0.3435, 0.9688, 0.3628, 0.9688, 0.3628, 0.9881, 0.8202, 0.9768, 0.8395, 0.9768, 0.8395, 0.9961, 0.8202, 0.9961, 0.06948, 0.9302, 0.08878, 0.9302, 0.08878, 0.9495, 0.06948, 0.9495, 0.2505, 0.9501, 0.2505, 0.9308, 0.2698, 0.9308, 0.2698, 0.9501, 0.4359, 0.9075, 0.4552, 0.9075, 0.4552, 0.9268, 0.4359, 0.9268, 0.9151, 0.3358, 0.8958, 0.3358, 0.8958, 0.2972, 0.9151, 0.2972, 0.6443, 0.8921, 0.6443, 0.8535, 0.6636, 0.8535, 0.6636, 0.8921, 0.9961, 0.3512, 0.9768, 0.3512, 0.9768, 0.3319, 0.9961, 0.3319, 0.7932, 0.9961, 0.7932, 0.9768, 0.8125, 0.9768, 0.8125, 0.9961, 0.04246, 0.6292, 0.04246, 0.7257, 0.02316, 0.7257, 0.02316, 0.6292, 0.02316, 0.6292, 0.02316, 0.4169, 0.04246, 0.6292, 0.7392, 0.9498, 0.7392, 0.9691, 0.7199, 0.9691, 0.7199, 0.9498, 0.9305, 0.2123, 0.9305, 0.193, 0.9498, 0.193, 0.9498, 0.2123, 0.9035, 0.1853, 0.9228, 0.1853, 0.9228, 0.2046, 0.9035, 0.2046, 0.9588, 0.467, 0.9588, 0.4477, 0.9781, 0.4477, 0.9781, 0.467, 0.9553, 0.5252, 0.9746, 0.5252, 0.9746, 0.5445, 0.9553, 0.5445, 0.9035, 0.0772, 0.9228, 0.0772, 0.9228, 0.0965, 0.9035, 0.0965, 0.08878, 0.7527, 0.08878, 0.7334, 0.1081, 0.7334, 0.1081, 0.7527, 0.1081, 0.772, 0.08878, 0.772, 0.08878, 0.7527, 0.1081, 0.7527, 0.9553, 0.6603, 0.9746, 0.6603, 0.9746, 0.6796, 0.9553, 0.6796, 0.6907, 0.7493, 0.6907, 0.8458, 0.6714, 0.8458, 0.5092, 0.8535, 0.5285, 0.8535, 0.5285, 0.8921, 0.4169, 0.907, 0.3976, 0.907, 0.3976, 0.8877, 0.4169, 0.8877, 0.2371, 0.7761, 0.2235, 0.7625, 0.2371, 0.7488, 0.2507, 0.7625, 0.7855, 0.9498, 0.7855, 0.9691, 0.7662, 0.9691, 0.7662, 0.9498, 0.02316, 0.8762, 0.02316, 0.9148, 0.00386, 0.9148, 0.00386, 0.8762, 0.9553, 0.5793, 0.9746, 0.5793, 0.9746, 0.5986, 0.9553, 0.5986, 0.9498, 0.0579, 0.9498, 0.0772, 0.9305, 0.0772, 0.9305, 0.0579, 0.9768, 0.22, 0.9768, 0.2393, 0.9575, 0.2393, 0.9575, 0.22, 0.1467, 0.973, 0.1467, 0.9537, 0.166, 0.9537, 0.166, 0.973, 0.3088, 0.9688, 0.3088, 0.9881, 0.2895, 0.9881, 0.2895, 0.9688, 0.8958, 0.0965, 0.8958, 0.1351, 0.8765, 0.0965, 0.9228, 0.1505, 0.9035, 0.1505, 0.9035, 0.1312, 0.9228, 0.1312, 0.9013, 0.6295, 0.9013, 0.5909, 0.9206, 0.5909, 0.5152, 0.5035, 0.5327, 0.5122, 0.503, 0.6012, 0.5152, 0.5035, 0.5702, 0.3998, 0.5327, 0.5122, 0.2644, 0.8034, 0.2507, 0.7898, 0.2644, 0.7761, 0.278, 0.7898, 0.9498, 0.1119, 0.9498, 0.1312, 0.9305, 0.1312, 0.9305, 0.1119, 0.4552, 0.8612, 0.4552, 0.8998, 0.4359, 0.8998, 0.4359, 0.8612, 0.4359, 0.9616, 0.4552, 0.9616, 0.4552, 0.9809, 0.4359, 0.9809, 0.9746, 0.7684, 0.9746, 0.7877, 0.9553, 0.7877, 0.9553, 0.7684, 0.8743, 0.7993, 0.8936, 0.7607, 0.8936, 0.7993, 0.9305, 0.1042, 0.9305, 0.08492, 0.9498, 0.08492, 0.9498, 0.1042, 0.8777, 0.4323, 0.8777, 0.3937, 0.897, 0.3937, 0.897, 0.4323, 0.4169, 0.9147, 0.4169, 0.934, 0.3976, 0.934, 0.3976, 0.9147, 0.9283, 0.9305, 0.9476, 0.9305, 0.9476, 0.9498, 0.9283, 0.9498, 0.6389, 0.5157, 0.645, 0.5341, 0.6206, 0.5218, 0.9768, 0.166, 0.9768, 0.1853, 0.9575, 0.1853, 0.9575, 0.166, 0.9498, 0.03088, 0.9498, 0.05018, 0.9305, 0.05018, 0.9305, 0.03088, 0.8202, 0.9151, 0.8202, 0.8765, 0.8395, 0.9151, 0.7122, 0.7355, 0.6938, 0.7416, 0.6572, 0.6317, 0.8495, 0.2123, 0.8688, 0.2123, 0.8688, 0.2316, 0.8495, 0.2316, 0.1853, 0.1197, 0.166, 0.2548, 0.166, 0.1197, 0.2046, 0.2933, 0.166, 0.3319, 0.166, 0.2548, 0.9476, 0.6256, 0.9283, 0.6256, 0.9283, 0.6063, 0.9476, 0.6063, 0.9476, 0.7144, 0.9476, 0.7337, 0.9283, 0.7337, 0.9283, 0.7144, 0.834, 0.3551, 0.834, 0.3744, 0.8147, 0.3744, 0.8147, 0.3551, 0.1197, 0.1197, 0.1197, 0.2548, 0.1004, 0.1197, 0.951, 0.413, 0.9317, 0.413, 0.9317, 0.3937, 0.951, 0.3937, 0.2507, 0.7898, 0.2371, 0.7761, 0.2507, 0.7625, 0.2644, 0.7761, 0.1197, 0.3705, 0.1004, 0.3705, 0.1197, 0.3319, 0.7221, 0.2239, 0.7414, 0.166, 0.7414, 0.2239, 0.7007, 0.1403, 0.6461, 0.08574, 0.7007, 0.113, 0.2895, 0.5438, 0.3031, 0.5302, 0.3168, 0.5711, 0.5915, 0.2495, 0.5779, 0.2359, 0.6052, 0.2086, 0.4478, 0.2217, 0.4669, 0.2084, 0.4337, 0.2359, 0.08878, 0.8839, 0.08878, 0.9225, 0.06948, 0.9225, 0.06948, 0.8839, 0.3031, 0.1403, 0.3168, 0.1813, 0.2895, 0.154, 0.5015, 0.8998, 0.4822, 0.9191, 0.4822, 0.8998, 0.03088, 0.9225, 0.05018, 0.9225, 0.05018, 0.9418, 0.03088, 0.9418])
me_p_1101_001.materials.append(mat_palette)
me_p_1101_001.use_remesh_preserve_volume = False
me_p_1101_001.use_remesh_preserve_attributes = False
me_p_1101_001.use_mirror_vertex_groups = False
me_p_1101_001.update()

# ---- objects
ob_p_1101 = bpy.data.objects.new('P_1101', me_p_1101_001)

# ---- transforms, parenting, visibility, modifiers, constraints
ob_p_1101.location = (0.0, 0.0, 0.0)
ob_p_1101.rotation_euler = (1.571, -0.0, 0.0)
ob_p_1101.lineart.crease_threshold = 0.0
_m = ob_p_1101.modifiers.new('Auto Smooth', 'NODES')
_m.node_group = ng_auto_smooth
_gi = [s.identifier for s in ng_auto_smooth.interface.items_tree if s.item_type == 'SOCKET' and s.in_out == 'INPUT']
_m[_gi[1]] = 0.5236  # Angle

# ---- collection membership
col_collection_1.objects.link(ob_p_1101)

# ---- scene / render settings (as saved in the file)
scene.frame_start = 1; scene.frame_end = 250; scene.frame_set(1)
scene.render.engine = 'BLENDER_EEVEE_NEXT'
scene.render.resolution_percentage = 50
scene.render.dither_intensity = 0.0
scene.render.use_bake_selected_to_active = True
scene.cycles.use_denoising = False
scene.cycles.samples = 128
scene.cycles.sampling_pattern = 'TABULATED_SOBOL'
scene.cycles.use_adaptive_sampling = False
scene.cycles.use_light_tree = False
scene.cycles.blur_glossy = 0.0
scene.cycles.sample_clamp_indirect = 0.0
scene.view_settings.view_transform = 'Standard'
bpy.context.view_layer.update()

# ---- added for rendering (the .blend has no active camera and no usable light): camera, sun
cam_auto = bpy.data.cameras.new('AutoCamera')
cam_auto.lens = 50.0
cam_auto.sensor_width = 36.0
cam_auto.clip_end = 1000.0
ob_auto_camera = bpy.data.objects.new('AutoCamera', cam_auto)
scene.collection.objects.link(ob_auto_camera)
ob_auto_camera.location = (41.2322, -49.4787, 38.4858)
ob_auto_camera.rotation_euler = (1.09748, -7.21219e-08, 0.694738)
scene.camera = ob_auto_camera
light_auto_sun = bpy.data.lights.new('AutoSun', 'SUN')
light_auto_sun.energy = 3.0
light_auto_sun.angle = 0.0523599
ob_auto_sun = bpy.data.objects.new('AutoSun', light_auto_sun)
scene.collection.objects.link(ob_auto_sun)
ob_auto_sun.rotation_euler = (0.872665, 0.174533, 0.523599)
bpy.context.view_layer.update()
